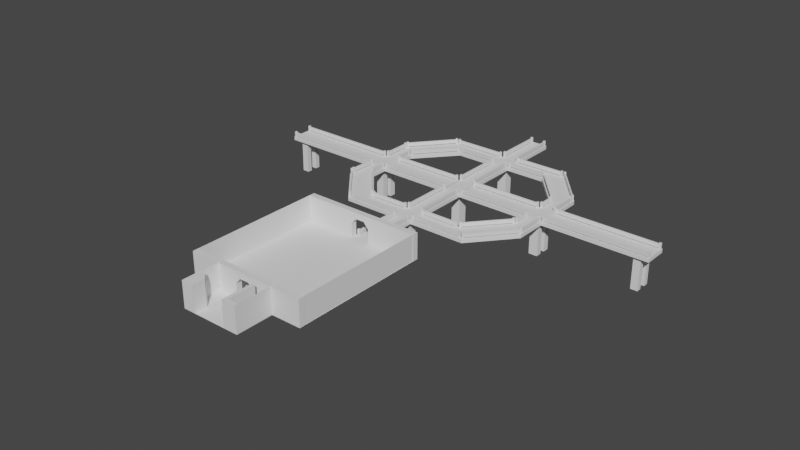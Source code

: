 # Source: Plant_Level_2.blend  (saved by Blender 2.83.18; exported with 4.5.12 LTS)
import bpy
from mathutils import Matrix  # noqa: F401  (used for matrix-valued properties, if any)

bpy.ops.wm.read_factory_settings(use_empty=True)
scene = bpy.context.scene
scene.name = 'Scene'

# ---- collections
col_collection = bpy.data.collections.new('Collection'); scene.collection.children.link(col_collection)

# ---- world
world_world = bpy.data.worlds.new('World'); scene.world = world_world
world_world.use_nodes = True; world_world.node_tree.nodes.clear()
_N = world_world.node_tree.nodes; _L = world_world.node_tree.links
n0 = _N.new('ShaderNodeOutputWorld'); n0.name = 'World Output'; n0.location = (300, 300)
n1 = _N.new('ShaderNodeBackground'); n1.name = 'Background'; n1.location = (10, 300)
n1.inputs[0].default_value = (0.05088, 0.05088, 0.05088, 1.0)
_L.new(n1.outputs[0], n0.inputs[0])
n0.is_active_output = True
world_world.color = (0.05088, 0.05088, 0.05088)
world_world.use_sun_shadow = False
world_world.sun_shadow_jitter_overblur = 0.0

# ---- meshes
me_plane = bpy.data.meshes.new('Plane')
me_plane.from_pydata([(-1.0, -0.3569, 0.0), (1.0, -0.3569, 0.0), (-1.0, 0.3569, 0.0), (1.0, 0.3569, 0.0)], [], [(0, 1, 3, 2)])
_uv = me_plane.uv_layers.new(name='UVMap')
_uv.uv.foreach_set('vector', [0.0, 0.0, 1.0, 0.0, 1.0, 1.0, 0.0, 1.0])
me_plane.use_remesh_fix_poles = True
me_plane.use_remesh_preserve_attributes = False
me_plane.use_mirror_vertex_groups = False
me_plane.update()
me_plane_001 = bpy.data.meshes.new('Plane.001')
me_plane_001.from_pydata([(-1.0, -0.3481, 0.0), (1.0, -0.3481, 0.0), (-1.0, 0.3481, 0.0), (1.0, 0.3481, 0.0)], [], [(0, 1, 3, 2)])
_uv = me_plane_001.uv_layers.new(name='UVMap')
_uv.uv.foreach_set('vector', [0.0, 0.0, 1.0, 0.0, 1.0, 1.0, 0.0, 1.0])
me_plane_001.use_remesh_fix_poles = True
me_plane_001.use_remesh_preserve_attributes = False
me_plane_001.use_mirror_vertex_groups = False
me_plane_001.update()
me_plane_002 = bpy.data.meshes.new('Plane.002')
me_plane_002.from_pydata([(-1.0, -0.3481, 2.124e-06), (1.0, -0.3481, 2.124e-06), (-1.0, 0.3481, -2.124e-06), (1.0, 0.3481, -2.124e-06)], [], [(0, 1, 3, 2)])
_uv = me_plane_002.uv_layers.new(name='UVMap')
_uv.uv.foreach_set('vector', [0.0, 0.0, 1.0, 0.0, 1.0, 1.0, 0.0, 1.0])
me_plane_002.use_remesh_fix_poles = True
me_plane_002.use_remesh_preserve_attributes = False
me_plane_002.use_mirror_vertex_groups = False
me_plane_002.update()
me_cube_002 = bpy.data.meshes.new('Cube.002')
me_cube_002.from_pydata([(-0.3108, -0.4816, -3.078), (-0.1492, -0.4816, 1.487), (-0.3108, 0.4816, -3.078), (-0.1492, 0.4816, 1.487), (0.3108, -0.4816, -3.078), (0.1492, -0.4816, 1.487), (0.3108, 0.4816, -3.078), (0.1492, 0.4816, 1.487), (-1.965, -0.4816, -3.084), (-1.965, -0.4816, 2.859), (-1.965, 0.4816, 2.859), (-1.965, 0.4816, -3.084), (1.965, 0.4816, -3.084), (1.965, 0.4816, 2.859), (1.965, -0.4816, 2.859), (1.965, -0.4816, -3.084), (-0.3108, -0.4816, 0.1431), (-0.3108, 0.4816, 0.1431), (0.3108, 0.4816, 0.1431), (0.3108, -0.4816, 0.1431), (0.3108, 0.0, -3.078), (-0.3108, 0.0, -3.078), (-0.1492, 0.0, 1.487), (0.1492, 0.0, 1.487), (0.3108, 0.0, 0.1431), (-0.3108, 0.0, 0.1431)], [], [(8, 9, 10, 11), (25, 17, 3, 22), (12, 13, 14, 15), (20, 4, 19, 24), (3, 7, 23, 22), (13, 10, 9, 14), (0, 16, 1, 9, 8), (3, 17, 2, 11, 10), (6, 20, 24, 18), (7, 3, 10, 13), (6, 18, 7, 13, 12), (5, 19, 4, 15, 14), (18, 24, 23, 7), (1, 5, 14, 9), (24, 19, 5, 23), (22, 23, 5, 1), (16, 25, 22, 1), (0, 21, 25, 16), (21, 2, 17, 25)])
_uv = me_cube_002.uv_layers.new(name='UVMap')
_uv.uv.foreach_set('vector', [0.375, 0.0, 0.625, 0.0, 0.625, 0.25, 0.375, 0.25, 0.5, 0.625, 0.5, 0.3361, 0.596, 0.3361, 0.596, 0.625, 0.375, 0.5, 0.625, 0.5, 0.625, 0.75, 0.375, 0.75, 0.404, 0.625, 0.404, 0.8361, 0.5, 0.8361, 0.5, 0.625, 0.596, 0.3361, 0.596, 0.4139, 0.596, 0.625, 0.596, 0.625, 0.625, 0.5, 0.875, 0.5, 0.875, 0.75, 0.625, 0.75, 0.404, 0.9139, 0.5, 0.9139, 0.596, 0.9139, 0.625, 1.0, 0.375, 1.0, 0.596, 0.3361, 0.5, 0.3361, 0.404, 0.3361, 0.375, 0.25, 0.625, 0.25, 0.404, 0.4139, 0.404, 0.625, 0.5, 0.625, 0.5, 0.4139, 0.596, 0.4139, 0.596, 0.3361, 0.625, 0.25, 0.625, 0.5, 0.404, 0.4139, 0.5, 0.4139, 0.596, 0.4139, 0.625, 0.5, 0.375, 0.5, 0.596, 0.8361, 0.5, 0.8361, 0.404, 0.8361, 0.375, 0.75, 0.625, 0.75, 0.5, 0.4139, 0.5, 0.625, 0.596, 0.625, 0.596, 0.4139, 0.596, 0.9139, 0.596, 0.8361, 0.625, 0.75, 0.625, 1.0, 0.5, 0.625, 0.5, 0.8361, 0.596, 0.8361, 0.596, 0.625, 0.596, 0.625, 0.596, 0.625, 0.596, 0.8361, 0.596, 0.9139, 0.5, 0.9139, 0.5, 0.625, 0.596, 0.625, 0.596, 0.9139, 0.404, 0.9139, 0.404, 0.625, 0.5, 0.625, 0.5, 0.9139, 0.404, 0.625, 0.404, 0.3361, 0.5, 0.3361, 0.5, 0.625])
me_cube_002.use_remesh_fix_poles = True
me_cube_002.use_remesh_preserve_attributes = False
me_cube_002.use_mirror_vertex_groups = False
me_cube_002.update()
me_cube_003 = bpy.data.meshes.new('Cube.003')
me_cube_003.from_pydata([(-1.0, -1.0, -1.0), (-1.0, -1.0, 1.0), (-1.0, 2.149, -1.0), (-1.0, 2.149, 1.0), (1.0, -1.0, -1.0), (1.0, -1.0, 1.0), (-1.0, 1.149, -1.0), (-1.0, -1.0, 0.0), (-1.0, 1.149, 1.0), (-1.0, 2.149, 0.0), (0.0, 2.149, -1.0), (0.0, 2.149, 1.0), (1.0, 1.149, -1.0), (1.0, 1.149, 1.0), (1.0, -1.0, 0.0), (0.0, -1.0, -1.0), (0.0, -1.0, 1.0), (0.0, 1.149, 1.0), (0.0, 1.149, -1.0), (0.0, -1.0, 0.0), (1.0, 1.149, 0.0), (0.0, 2.149, 0.0), (-1.0, 1.149, 0.0)], [], [(22, 8, 3, 9), (20, 13, 5, 14), (19, 16, 1, 7), (18, 12, 4, 15), (17, 8, 1, 16), (13, 17, 16, 5), (11, 3, 8, 17), (6, 18, 15, 0), (2, 10, 18, 6), (18, 10, 12), (15, 19, 7, 0), (4, 14, 19, 15), (14, 5, 16, 19), (12, 20, 14, 4), (12, 10, 21, 11, 13, 20), (17, 13, 11), (2, 9, 21, 10), (9, 3, 11, 21), (6, 22, 9, 2), (0, 7, 22, 6), (7, 1, 8, 22)])
_uv = me_cube_003.uv_layers.new(name='UVMap')
_uv.uv.foreach_set('vector', [0.5, 0.125, 0.625, 0.125, 0.625, 0.25, 0.5, 0.25, 0.5, 0.625, 0.625, 0.625, 0.625, 0.75, 0.5, 0.75, 0.5, 0.875, 0.625, 0.875, 0.625, 1.0, 0.5, 1.0, 0.25, 0.625, 0.375, 0.625, 0.375, 0.75, 0.25, 0.75, 0.75, 0.625, 0.875, 0.625, 0.875, 0.75, 0.75, 0.75, 0.625, 0.625, 0.75, 0.625, 0.75, 0.75, 0.625, 0.75, 0.75, 0.5, 0.875, 0.5, 0.875, 0.625, 0.75, 0.625, 0.125, 0.625, 0.25, 0.625, 0.25, 0.75, 0.125, 0.75, 0.125, 0.5, 0.25, 0.5, 0.25, 0.625, 0.125, 0.625, 0.25, 0.625, 0.25, 0.5, 0.375, 0.625, 0.375, 0.875, 0.5, 0.875, 0.5, 1.0, 0.375, 1.0, 0.375, 0.75, 0.5, 0.75, 0.5, 0.875, 0.375, 0.875, 0.5, 0.75, 0.625, 0.75, 0.625, 0.875, 0.5, 0.875, 0.375, 0.625, 0.5, 0.625, 0.5, 0.75, 0.375, 0.75, 0.375, 0.625, 0.375, 0.375, 0.5, 0.375, 0.75, 0.5, 0.625, 0.625, 0.5, 0.625, 0.75, 0.625, 0.625, 0.625, 0.75, 0.5, 0.375, 0.25, 0.5, 0.25, 0.5, 0.375, 0.375, 0.375, 0.5, 0.25, 0.625, 0.25, 0.625, 0.375, 0.5, 0.375, 0.375, 0.125, 0.5, 0.125, 0.5, 0.25, 0.375, 0.25, 0.375, 0.0, 0.5, 0.0, 0.5, 0.125, 0.375, 0.125, 0.5, 0.0, 0.625, 0.0, 0.625, 0.125, 0.5, 0.125])
me_cube_003.use_remesh_fix_poles = True
me_cube_003.use_remesh_preserve_attributes = False
me_cube_003.use_mirror_vertex_groups = False
me_cube_003.update()
me_cube_007 = bpy.data.meshes.new('Cube.007')
me_cube_007.from_pydata([(-1.642, -1.0, -1.0), (-1.642, -1.0, 5.339), (-1.642, -0.06873, -1.0), (-1.642, -0.06873, 5.339), (1.0, -1.0, -1.0), (1.0, -1.0, 5.339), (1.0, -0.06873, -1.0), (1.0, -0.06873, 5.339), (-2.509, -0.06873, -1.0), (-2.509, -1.0, -1.0), (-2.509, -1.0, 5.339), (-2.509, -0.06873, 5.339), (-1.642, 6.646, 5.339), (-1.642, 6.646, -1.0), (-2.509, 6.646, 5.339), (-2.509, 6.646, -1.0)], [], [(2, 0, 9, 8), (2, 3, 7, 6), (6, 7, 5, 4), (4, 5, 1, 0), (2, 6, 4, 0), (7, 3, 1, 5), (9, 10, 11, 8), (11, 3, 12, 14), (0, 1, 10, 9), (1, 3, 11, 10), (12, 13, 15, 14), (3, 2, 13, 12), (2, 8, 15, 13), (8, 11, 14, 15)])
_uv = me_cube_007.uv_layers.new(name='UVMap')
_uv.uv.foreach_set('vector', [0.125, 0.5, 0.125, 0.75, 0.125, 0.75, 0.125, 0.5, 0.375, 0.25, 0.625, 0.25, 0.625, 0.5, 0.375, 0.5, 0.375, 0.5, 0.625, 0.5, 0.625, 0.75, 0.375, 0.75, 0.375, 0.75, 0.625, 0.75, 0.625, 1.0, 0.375, 1.0, 0.125, 0.5, 0.375, 0.5, 0.375, 0.75, 0.125, 0.75, 0.625, 0.5, 0.875, 0.5, 0.875, 0.75, 0.625, 0.75, 0.375, 0.0, 0.625, 0.0, 0.625, 0.25, 0.375, 0.25, 0.875, 0.5, 0.875, 0.5, 0.875, 0.5, 0.875, 0.5, 0.375, 1.0, 0.625, 1.0, 0.625, 1.0, 0.375, 1.0, 0.875, 0.75, 0.875, 0.5, 0.875, 0.5, 0.875, 0.75, 0.625, 0.25, 0.375, 0.25, 0.375, 0.25, 0.625, 0.25, 0.625, 0.25, 0.375, 0.25, 0.375, 0.25, 0.625, 0.25, 0.125, 0.5, 0.125, 0.5, 0.125, 0.5, 0.125, 0.5, 0.375, 0.25, 0.625, 0.25, 0.625, 0.25, 0.375, 0.25])
me_cube_007.use_remesh_fix_poles = True
me_cube_007.use_remesh_preserve_attributes = False
me_cube_007.use_mirror_vertex_groups = False
me_cube_007.update()
me_cube_008 = bpy.data.meshes.new('Cube.008')
me_cube_008.from_pydata([(-0.3108, -0.4816, -3.078), (-0.1492, -0.4816, 1.487), (-0.3108, 0.4816, -3.078), (-0.1492, 0.4816, 1.487), (0.3108, -0.4816, -3.078), (0.1492, -0.4816, 1.487), (0.3108, 0.4816, -3.078), (0.1492, 0.4816, 1.487), (-1.965, -0.4816, -3.084), (-1.965, -0.4816, 2.859), (-1.965, 0.4816, 2.859), (-1.965, 0.4816, -3.084), (1.965, 0.4816, -3.084), (1.965, 0.4816, 2.859), (1.965, -0.4816, 2.859), (1.965, -0.4816, -3.084), (-0.3108, -0.4816, 0.1431), (-0.3108, 0.4816, 0.1431), (0.3108, 0.4816, 0.1431), (0.3108, -0.4816, 0.1431), (0.3108, 0.0, -3.078), (-0.3108, 0.0, -3.078), (-0.1492, 0.0, 1.487), (0.1492, 0.0, 1.487), (0.3108, 0.0, 0.1431), (-0.3108, 0.0, 0.1431)], [], [(8, 9, 10, 11), (25, 17, 3, 22), (12, 13, 14, 15), (20, 4, 19, 24), (3, 7, 23, 22), (13, 10, 9, 14), (0, 16, 1, 9, 8), (3, 17, 2, 11, 10), (6, 20, 24, 18), (7, 3, 10, 13), (6, 18, 7, 13, 12), (5, 19, 4, 15, 14), (18, 24, 23, 7), (1, 5, 14, 9), (24, 19, 5, 23), (22, 23, 5, 1), (16, 25, 22, 1), (0, 21, 25, 16), (21, 2, 17, 25)])
_uv = me_cube_008.uv_layers.new(name='UVMap')
_uv.uv.foreach_set('vector', [0.375, 0.0, 0.625, 0.0, 0.625, 0.25, 0.375, 0.25, 0.5, 0.625, 0.5, 0.3361, 0.596, 0.3361, 0.596, 0.625, 0.375, 0.5, 0.625, 0.5, 0.625, 0.75, 0.375, 0.75, 0.404, 0.625, 0.404, 0.8361, 0.5, 0.8361, 0.5, 0.625, 0.596, 0.3361, 0.596, 0.4139, 0.596, 0.625, 0.596, 0.625, 0.625, 0.5, 0.875, 0.5, 0.875, 0.75, 0.625, 0.75, 0.404, 0.9139, 0.5, 0.9139, 0.596, 0.9139, 0.625, 1.0, 0.375, 1.0, 0.596, 0.3361, 0.5, 0.3361, 0.404, 0.3361, 0.375, 0.25, 0.625, 0.25, 0.404, 0.4139, 0.404, 0.625, 0.5, 0.625, 0.5, 0.4139, 0.596, 0.4139, 0.596, 0.3361, 0.625, 0.25, 0.625, 0.5, 0.404, 0.4139, 0.5, 0.4139, 0.596, 0.4139, 0.625, 0.5, 0.375, 0.5, 0.596, 0.8361, 0.5, 0.8361, 0.404, 0.8361, 0.375, 0.75, 0.625, 0.75, 0.5, 0.4139, 0.5, 0.625, 0.596, 0.625, 0.596, 0.4139, 0.596, 0.9139, 0.596, 0.8361, 0.625, 0.75, 0.625, 1.0, 0.5, 0.625, 0.5, 0.8361, 0.596, 0.8361, 0.596, 0.625, 0.596, 0.625, 0.596, 0.625, 0.596, 0.8361, 0.596, 0.9139, 0.5, 0.9139, 0.5, 0.625, 0.596, 0.625, 0.596, 0.9139, 0.404, 0.9139, 0.404, 0.625, 0.5, 0.625, 0.5, 0.9139, 0.404, 0.625, 0.404, 0.3361, 0.5, 0.3361, 0.5, 0.625])
me_cube_008.use_remesh_fix_poles = True
me_cube_008.use_remesh_preserve_attributes = False
me_cube_008.use_mirror_vertex_groups = False
me_cube_008.update()
me_cube_009 = bpy.data.meshes.new('Cube.009')
me_cube_009.from_pydata([(-0.5051, -0.08078, -0.9596), (-1.008, -2.238, 1.04), (-0.5051, 0.0, -0.9596), (-1.008, 5.007e-06, 1.04), (0.4885, -0.08078, -0.9596), (0.9917, -2.238, 1.04), (0.4885, 0.0, -0.9596), (0.9917, 5.007e-06, 1.04), (-1.008, -1.097, -0.9596), (-1.008, -1.379, -0.9596), (-1.008, -1.379, 1.04), (-1.008, -1.097, 1.04), (0.9917, -1.097, 1.04), (0.9917, -1.097, -0.9596), (0.9917, -1.379, -0.9596), (0.9917, -1.379, 1.04), (-5.437, -1.097, -0.9596), (-7.253, -1.379, -0.9596), (-7.253, -1.379, 1.04), (-5.437, -1.097, 1.04), (5.449, -1.097, 1.04), (5.449, -1.097, -0.9596), (7.265, -1.379, -0.9596), (7.265, -1.379, 1.04), (-9.141, -0.4618, -0.9596), (-11.04, -0.7121, -0.9596), (-11.04, -0.7121, 1.04), (-9.141, -0.4618, 1.04), (9.153, -0.4618, 1.04), (9.153, -0.4618, -0.9596), (11.05, -0.7121, -0.9596), (11.05, -0.7121, 1.04), (-9.651, -0.1454, -0.9596), (-21.19, -0.136, -0.9596), (-11.04, -0.1907, 1.04), (-9.141, -0.1908, 1.04), (9.153, -0.1908, 1.04), (9.615, -0.1454, -0.9596), (21.11, -0.1368, -0.9596), (11.05, -0.1907, 1.04), (-9.651, -0.04541, -0.9596), (-21.19, -0.05473, -0.9596), (-11.04, 0.0, 1.04), (-9.141, 0.0, 1.04), (9.153, 0.0, 1.04), (9.615, -0.04541, -0.9596), (21.11, -0.05387, -0.9596), (11.05, 0.0, 1.04), (-21.96, -0.136, -0.9596), (-22.87, -0.1907, 1.04), (-9.141, -0.1908, 1.04), (-9.141, -0.1908, -0.9596), (9.153, -0.1908, 1.04), (9.153, -0.1908, -0.9596), (22.88, -0.1907, 1.04), (21.89, -0.1368, -0.9596), (-21.96, -0.05473, -0.9596), (-22.87, 0.0, 1.04), (-9.141, 0.0, 1.04), (-9.141, 0.0, -0.9596), (9.153, 0.0, 1.04), (9.153, 0.0, -0.9596), (22.88, 0.0, 1.04), (21.89, -0.05387, -0.9596), (-9.141, -0.1908, 1.04), (-9.141, -0.1908, -0.9596), (9.153, -0.1908, 1.04), (9.153, -0.1908, -0.9596), (-9.141, 0.0, 1.04), (-9.141, 0.0, -0.9596), (9.153, 0.0, 1.04), (9.153, 0.0, -0.9596), (-0.9585, -0.1908, 1.04), (-0.9585, -0.1908, -0.9596), (0.9704, -0.1908, 1.04), (0.9704, -0.1908, -0.9596), (-0.9585, 0.0, 1.04), (-0.9585, 0.0, -0.9596), (0.9704, 0.0, 1.04), (0.9704, 0.0, -0.9596), (-10.53, -0.1453, -0.9596), (-10.53, -0.04541, -0.9596), (-22.87, -0.1907, -0.9596), (-22.87, 0.0, -0.9596), (-21.19, -0.136, -18.47), (-21.19, -0.05473, -18.47), (-21.96, -0.136, -18.47), (-21.96, -0.05473, -18.47), (10.59, -0.1453, -0.9596), (10.59, -0.04541, -0.9596), (22.88, -0.1907, -0.9596), (22.88, 0.0, -0.9596), (21.11, -0.1368, -18.0), (21.11, -0.05387, -18.0), (21.89, -0.1368, -18.0), (21.89, -0.05387, -18.0), (-9.141, -0.1908, -0.9596), (-11.04, -0.1907, -0.9596), (11.05, -0.1907, -0.9596), (9.153, -0.1908, -0.9596), (-9.141, 0.0, -0.9596), (-11.04, 0.0, -0.9596), (11.05, 0.0, -0.9596), (9.153, 0.0, -0.9596), (-9.651, -0.1454, -18.72), (-10.53, -0.1453, -18.72), (10.59, -0.1453, -18.72), (9.615, -0.1454, -18.72), (-9.651, -0.04541, -18.72), (-10.53, -0.04541, -18.72), (10.59, -0.04541, -18.72), (9.615, -0.04541, -18.72), (-1.008, 5.007e-06, -0.9596), (-1.008, -2.238, -0.9596), (0.9917, 5.007e-06, -0.9596), (0.9917, -2.238, -0.9596), (-0.5051, 0.0, -18.72), (-0.5051, -0.08078, -18.72), (0.4885, 0.0, -18.72), (0.4885, -0.08078, -18.72), (-1.008, -1.119, -0.9596), (0.9917, -1.119, -0.9596), (-0.008289, -2.238, -0.9596), (-0.5051, -0.04039, -0.9596), (0.4885, -0.04039, -0.9596), (-0.008289, -0.08078, -0.9596), (-0.7567, 2.503e-06, -0.9596), (0.7401, 2.503e-06, -0.9596), (0.4971, -1.318, -0.9596), (0.5048, -1.171, -0.9596), (-0.5245, -1.167, -0.9596), (-0.5269, -1.314, -0.9596), (0.4971, -1.318, -18.68), (0.5048, -1.171, -18.68), (-0.5245, -1.167, -18.68), (-0.5269, -1.314, -18.68)], [], [(5, 115, 14, 15), (112, 3, 7, 114), (112, 120, 113, 9, 8), (115, 5, 1, 113, 122), (6, 124, 4, 119, 118), (7, 3, 1, 5), (10, 11, 19, 18), (12, 15, 23, 20), (115, 121, 114, 13, 14), (3, 112, 8, 11), (113, 1, 10, 9), (7, 5, 15, 12), (114, 7, 12, 13), (1, 3, 11, 10), (17, 18, 26, 25), (8, 9, 17, 16), (11, 8, 16, 19), (9, 10, 18, 17), (19, 16, 24, 27), (13, 12, 20, 21), (15, 14, 22, 23), (14, 13, 21, 22), (31, 30, 98, 39), (24, 25, 97, 96), (20, 23, 31, 28), (21, 20, 28, 29), (18, 19, 27, 26), (23, 22, 30, 31), (16, 17, 25, 24), (22, 21, 29, 30), (103, 99, 53, 61), (36, 39, 47, 44), (30, 29, 99, 98), (27, 24, 96, 35), (25, 26, 34, 97), (28, 31, 39, 36), (29, 28, 36, 99), (26, 27, 35, 34), (101, 42, 43, 100), (103, 44, 47, 102), (34, 35, 43, 42), (40, 32, 104, 108), (35, 96, 51, 50), (88, 37, 107, 106), (36, 44, 60, 52), (42, 101, 83, 57), (72, 73, 77, 76), (54, 90, 91, 62), (75, 74, 78, 79), (82, 49, 57, 83), (99, 36, 52, 53), (100, 43, 58, 59), (43, 35, 50, 58), (44, 103, 61, 60), (34, 42, 57, 49), (41, 33, 84, 85), (39, 98, 90, 54), (96, 100, 59, 51), (102, 47, 62, 91), (97, 34, 49, 82), (55, 38, 92, 94), (47, 39, 54, 62), (67, 71, 70, 66), (64, 68, 69, 65), (67, 66, 74, 75), (68, 64, 72, 76), (66, 70, 78, 74), (64, 65, 73, 72), (65, 69, 77, 73), (71, 67, 75, 79), (33, 41, 101, 97), (56, 48, 82, 83), (41, 56, 83, 101), (48, 33, 97, 82), (85, 84, 86, 87), (33, 48, 86, 84), (48, 56, 87, 86), (56, 41, 85, 87), (46, 38, 98, 102), (55, 63, 91, 90), (38, 55, 90, 98), (63, 46, 102, 91), (92, 93, 95, 94), (38, 46, 93, 92), (46, 63, 95, 93), (63, 55, 94, 95), (80, 32, 96, 97), (37, 88, 98, 99), (40, 81, 101, 100), (89, 45, 103, 102), (45, 37, 99, 103), (81, 80, 97, 101), (32, 40, 100, 96), (88, 89, 102, 98), (104, 105, 109, 108), (106, 107, 111, 110), (37, 45, 111, 107), (81, 40, 108, 109), (32, 80, 105, 104), (89, 88, 106, 110), (80, 81, 109, 105), (45, 89, 110, 111), (6, 2, 126, 112, 114, 127), (116, 118, 119, 117), (0, 123, 2, 116, 117), (4, 125, 0, 117, 119), (2, 6, 118, 116), (2, 123, 0, 125, 4, 124, 6, 127, 114, 121, 129, 130, 131, 120, 112, 126), (132, 135, 134, 133), (120, 131, 128, 129, 121, 115, 122, 113), (131, 130, 134, 135), (129, 128, 132, 133), (128, 131, 135, 132), (130, 129, 133, 134)])
_uv = me_cube_009.uv_layers.new(name='UVMap')
_uv.uv.foreach_set('vector', [0.625, 0.75, 0.375, 0.75, 0.375, 0.75, 0.625, 0.75, 0.375, 0.25, 0.625, 0.25, 0.625, 0.5, 0.375, 0.5, 0.125, 0.5, 0.125, 0.625, 0.125, 0.75, 0.125, 0.654, 0.125, 0.5, 0.375, 0.75, 0.625, 0.75, 0.625, 1.0, 0.375, 1.0, 0.375, 0.875, 0.3177, 0.5512, 0.3177, 0.625, 0.3177, 0.6988, 0.3177, 0.6988, 0.3177, 0.5512, 0.625, 0.5, 0.875, 0.5, 0.875, 0.75, 0.625, 0.75, 0.875, 0.75, 0.875, 0.5, 0.875, 0.5, 0.875, 0.75, 0.625, 0.5, 0.625, 0.75, 0.625, 0.75, 0.625, 0.5, 0.375, 0.75, 0.375, 0.625, 0.375, 0.5, 0.375, 0.6226, 0.375, 0.75, 0.625, 0.25, 0.375, 0.25, 0.375, 0.25, 0.625, 0.25, 0.375, 1.0, 0.625, 1.0, 0.625, 1.0, 0.375, 1.0, 0.625, 0.5, 0.625, 0.75, 0.625, 0.75, 0.625, 0.5, 0.375, 0.5, 0.625, 0.5, 0.625, 0.5, 0.375, 0.5, 0.875, 0.75, 0.875, 0.5, 0.875, 0.5, 0.875, 0.75, 0.375, 1.0, 0.625, 1.0, 0.625, 1.0, 0.375, 1.0, 0.125, 0.5, 0.125, 0.75, 0.125, 0.75, 0.125, 0.5, 0.625, 0.25, 0.375, 0.25, 0.375, 0.25, 0.625, 0.25, 0.375, 1.0, 0.625, 1.0, 0.625, 1.0, 0.375, 1.0, 0.625, 0.25, 0.375, 0.25, 0.375, 0.25, 0.625, 0.25, 0.375, 0.5, 0.625, 0.5, 0.625, 0.5, 0.375, 0.5, 0.625, 0.75, 0.375, 0.75, 0.375, 0.75, 0.625, 0.75, 0.375, 0.75, 0.375, 0.5, 0.375, 0.5, 0.375, 0.75, 0.625, 0.75, 0.375, 0.75, 0.375, 0.75, 0.625, 0.75, 0.125, 0.5, 0.125, 0.75, 0.125, 0.75, 0.125, 0.5, 0.625, 0.5, 0.625, 0.75, 0.625, 0.75, 0.625, 0.5, 0.375, 0.5, 0.625, 0.5, 0.625, 0.5, 0.375, 0.5, 0.875, 0.75, 0.875, 0.5, 0.875, 0.5, 0.875, 0.75, 0.625, 0.75, 0.375, 0.75, 0.375, 0.75, 0.625, 0.75, 0.125, 0.5, 0.125, 0.75, 0.125, 0.75, 0.125, 0.5, 0.375, 0.75, 0.375, 0.5, 0.375, 0.5, 0.375, 0.75, 0.375, 0.5, 0.375, 0.5, 0.375, 0.5, 0.375, 0.5, 0.625, 0.5, 0.625, 0.75, 0.625, 0.75, 0.625, 0.5, 0.375, 0.75, 0.375, 0.5, 0.375, 0.5, 0.375, 0.75, 0.625, 0.25, 0.375, 0.25, 0.375, 0.25, 0.625, 0.25, 0.375, 1.0, 0.625, 1.0, 0.625, 1.0, 0.375, 1.0, 0.625, 0.5, 0.625, 0.75, 0.625, 0.75, 0.625, 0.5, 0.375, 0.5, 0.625, 0.5, 0.625, 0.5, 0.375, 0.5, 0.875, 0.75, 0.875, 0.5, 0.875, 0.5, 0.875, 0.75, 0.375, 0.0, 0.625, 0.0, 0.625, 0.25, 0.375, 0.25, 0.375, 0.5, 0.625, 0.5, 0.625, 0.75, 0.375, 0.75, 0.875, 0.75, 0.875, 0.5, 0.875, 0.5, 0.875, 0.75, 0.125, 0.506, 0.125, 0.506, 0.125, 0.506, 0.125, 0.506, 0.625, 0.25, 0.625, 0.25, 0.625, 0.25, 0.625, 0.25, 0.375, 0.744, 0.375, 0.506, 0.375, 0.506, 0.375, 0.744, 0.625, 0.5, 0.625, 0.5, 0.625, 0.5, 0.625, 0.5, 0.625, 0.0, 0.375, 0.0, 0.375, 0.0, 0.625, 0.0, 0.625, 0.25, 0.375, 0.25, 0.375, 0.25, 0.625, 0.25, 0.625, 0.75, 0.375, 0.75, 0.375, 0.75, 0.625, 0.75, 0.375, 0.5, 0.625, 0.5, 0.625, 0.5, 0.375, 0.5, 0.375, 1.0, 0.625, 1.0, 0.625, 1.0, 0.375, 1.0, 0.375, 0.5, 0.375, 0.5, 0.375, 0.5, 0.375, 0.5, 0.375, 0.25, 0.375, 0.25, 0.375, 0.25, 0.375, 0.25, 0.875, 0.5, 0.875, 0.5, 0.875, 0.5, 0.875, 0.5, 0.625, 0.5, 0.625, 0.5, 0.625, 0.5, 0.625, 0.5, 0.875, 0.75, 0.875, 0.75, 0.875, 0.75, 0.875, 0.75, 0.125, 0.75, 0.125, 0.75, 0.125, 0.75, 0.125, 0.75, 0.625, 0.75, 0.375, 0.75, 0.375, 0.75, 0.625, 0.75, 0.125, 0.5, 0.125, 0.5, 0.125, 0.5, 0.125, 0.5, 0.375, 0.75, 0.625, 0.75, 0.625, 0.75, 0.375, 0.75, 0.375, 1.0, 0.625, 1.0, 0.625, 1.0, 0.375, 1.0, 0.375, 0.75, 0.375, 0.75, 0.375, 0.75, 0.375, 0.75, 0.625, 0.75, 0.625, 0.75, 0.625, 0.75, 0.625, 0.75, 0.375, 0.5, 0.375, 0.5, 0.625, 0.5, 0.625, 0.5, 0.625, 0.25, 0.625, 0.25, 0.375, 0.25, 0.375, 0.25, 0.375, 0.5, 0.625, 0.5, 0.625, 0.5, 0.375, 0.5, 0.625, 0.25, 0.625, 0.25, 0.625, 0.25, 0.625, 0.25, 0.625, 0.5, 0.625, 0.5, 0.625, 0.5, 0.625, 0.5, 0.625, 0.25, 0.375, 0.25, 0.375, 0.25, 0.625, 0.25, 0.375, 0.25, 0.375, 0.25, 0.375, 0.25, 0.375, 0.25, 0.375, 0.5, 0.375, 0.5, 0.375, 0.5, 0.375, 0.5, 0.125, 0.75, 0.125, 0.75, 0.125, 0.75, 0.125, 0.75, 0.125, 0.75, 0.125, 0.75, 0.125, 0.75, 0.125, 0.75, 0.125, 0.75, 0.125, 0.75, 0.125, 0.75, 0.125, 0.75, 0.125, 0.75, 0.125, 0.75, 0.125, 0.75, 0.125, 0.75, 0.125, 0.75, 0.125, 0.75, 0.125, 0.75, 0.125, 0.75, 0.125, 0.75, 0.125, 0.75, 0.125, 0.75, 0.125, 0.75, 0.125, 0.75, 0.125, 0.75, 0.125, 0.75, 0.125, 0.75, 0.125, 0.75, 0.125, 0.75, 0.125, 0.75, 0.125, 0.75, 0.375, 0.75, 0.375, 0.75, 0.375, 0.75, 0.375, 0.75, 0.375, 0.75, 0.375, 0.75, 0.375, 0.75, 0.375, 0.75, 0.375, 0.75, 0.375, 0.75, 0.375, 0.75, 0.375, 0.75, 0.375, 0.75, 0.375, 0.75, 0.375, 0.75, 0.375, 0.75, 0.375, 0.75, 0.375, 0.75, 0.375, 0.75, 0.375, 0.75, 0.375, 0.75, 0.375, 0.75, 0.375, 0.75, 0.375, 0.75, 0.375, 0.75, 0.375, 0.75, 0.375, 0.75, 0.375, 0.75, 0.375, 0.75, 0.375, 0.75, 0.375, 0.75, 0.375, 0.75, 0.125, 0.744, 0.125, 0.506, 0.125, 0.5, 0.125, 0.75, 0.375, 0.506, 0.375, 0.744, 0.375, 0.75, 0.375, 0.5, 0.125, 0.506, 0.125, 0.744, 0.125, 0.75, 0.125, 0.5, 0.375, 0.744, 0.375, 0.506, 0.375, 0.5, 0.375, 0.75, 0.375, 0.506, 0.375, 0.506, 0.375, 0.5, 0.375, 0.5, 0.125, 0.744, 0.125, 0.744, 0.125, 0.75, 0.125, 0.75, 0.125, 0.506, 0.125, 0.506, 0.125, 0.5, 0.125, 0.5, 0.375, 0.744, 0.375, 0.744, 0.375, 0.75, 0.375, 0.75, 0.125, 0.506, 0.125, 0.744, 0.125, 0.744, 0.125, 0.506, 0.375, 0.744, 0.375, 0.506, 0.375, 0.506, 0.375, 0.744, 0.375, 0.506, 0.375, 0.506, 0.375, 0.506, 0.375, 0.506, 0.125, 0.744, 0.125, 0.506, 0.125, 0.506, 0.125, 0.744, 0.125, 0.506, 0.125, 0.744, 0.125, 0.744, 0.125, 0.506, 0.375, 0.744, 0.375, 0.744, 0.375, 0.744, 0.375, 0.744, 0.125, 0.744, 0.125, 0.744, 0.125, 0.744, 0.125, 0.744, 0.375, 0.506, 0.375, 0.744, 0.375, 0.744, 0.375, 0.506, 0.3177, 0.5512, 0.1823, 0.5512, 0.1536, 0.5256, 0.125, 0.5, 0.375, 0.5, 0.3464, 0.5256, 0.1823, 0.5512, 0.3177, 0.5512, 0.3177, 0.6988, 0.1823, 0.6988, 0.1823, 0.6988, 0.1823, 0.625, 0.1823, 0.5512, 0.1823, 0.5512, 0.1823, 0.6988, 0.3177, 0.6988, 0.25, 0.6988, 0.1823, 0.6988, 0.1823, 0.6988, 0.3177, 0.6988, 0.1823, 0.5512, 0.3177, 0.5512, 0.3177, 0.5512, 0.1823, 0.5512, 0.1823, 0.5512, 0.1823, 0.625, 0.1823, 0.6988, 0.25, 0.6988, 0.3177, 0.6988, 0.3177, 0.625, 0.3177, 0.5512, 0.3464, 0.5256, 0.375, 0.5, 0.375, 0.625, 0.3143, 0.6494, 0.1853, 0.6489, 0.185, 0.6618, 0.125, 0.625, 0.125, 0.5, 0.1536, 0.5256, 0.3133, 0.6625, 0.185, 0.6618, 0.1853, 0.6489, 0.3143, 0.6494, 0.125, 0.625, 0.185, 0.6618, 0.3133, 0.6625, 0.3143, 0.6494, 0.375, 0.625, 0.375, 0.75, 0.25, 0.75, 0.125, 0.75, 0.185, 0.6618, 0.1853, 0.6489, 0.1853, 0.6489, 0.185, 0.6618, 0.3143, 0.6494, 0.3133, 0.6625, 0.3133, 0.6625, 0.3143, 0.6494, 0.3133, 0.6625, 0.185, 0.6618, 0.185, 0.6618, 0.3133, 0.6625, 0.1853, 0.6489, 0.3143, 0.6494, 0.3143, 0.6494, 0.1853, 0.6489])
me_cube_009.use_remesh_fix_poles = True
me_cube_009.use_remesh_preserve_attributes = False
me_cube_009.use_mirror_vertex_groups = False
me_cube_009.update()
me_plane_004 = bpy.data.meshes.new('Plane.004')
me_plane_004.from_pydata([(-1.0, -1.297, 0.0), (1.0, -1.297, 0.0), (-1.0, 1.0, 0.0), (1.0, 1.0, 0.0)], [], [(0, 1, 3, 2)])
_uv = me_plane_004.uv_layers.new(name='UVMap')
_uv.uv.foreach_set('vector', [0.0, 0.0, 1.0, 0.0, 1.0, 1.0, 0.0, 1.0])
me_plane_004.use_remesh_fix_poles = True
me_plane_004.use_remesh_preserve_attributes = False
me_plane_004.use_mirror_vertex_groups = False
me_plane_004.update()
me_plane_005 = bpy.data.meshes.new('Plane.005')
me_plane_005.from_pydata([(-1.0, -0.3481, 0.0), (1.0, -0.3481, 0.0), (-1.0, 0.3481, 0.0), (1.0, 0.3481, 0.0)], [], [(0, 1, 3, 2)])
_uv = me_plane_005.uv_layers.new(name='UVMap')
_uv.uv.foreach_set('vector', [0.0, 0.0, 1.0, 0.0, 1.0, 1.0, 0.0, 1.0])
me_plane_005.use_remesh_fix_poles = True
me_plane_005.use_remesh_preserve_attributes = False
me_plane_005.use_mirror_vertex_groups = False
me_plane_005.update()
me_plane_006 = bpy.data.meshes.new('Plane.006')
me_plane_006.from_pydata([(-1.0, -0.3481, 2.124e-06), (1.0, -0.3481, 2.124e-06), (-1.0, 0.3481, -2.124e-06), (1.0, 0.3481, -2.124e-06)], [], [(0, 1, 3, 2)])
_uv = me_plane_006.uv_layers.new(name='UVMap')
_uv.uv.foreach_set('vector', [0.0, 0.0, 1.0, 0.0, 1.0, 1.0, 0.0, 1.0])
me_plane_006.use_remesh_fix_poles = True
me_plane_006.use_remesh_preserve_attributes = False
me_plane_006.use_mirror_vertex_groups = False
me_plane_006.update()
me_cube_011 = bpy.data.meshes.new('Cube.011')
me_cube_011.from_pydata([(6.464, -70.52, -0.01959), (6.464, -70.52, 1.98), (6.813, -68.52, 0.3293), (6.813, -68.52, 1.632), (8.464, -70.52, -0.01959), (8.464, -70.52, 1.98), (8.115, -68.52, 0.3293), (8.115, -68.52, 1.632), (6.464, -68.52, 1.98), (6.464, -68.52, -0.01959), (8.464, -68.52, -0.01959), (8.464, -68.52, 1.98), (6.464, -13.15, -0.01959), (6.464, -13.15, 1.98), (6.813, -15.15, 0.3293), (6.813, -15.15, 1.632), (8.464, -13.15, -0.01959), (8.464, -13.15, 1.98), (8.115, -15.15, 0.3293), (8.115, -15.15, 1.632), (6.464, -15.15, 1.98), (6.464, -15.15, -0.01959), (8.464, -15.15, -0.01959), (8.464, -15.15, 1.98), (6.813, -41.73, 1.632), (6.813, -41.73, 0.3293), (8.115, -41.73, 0.3293), (8.115, -41.73, 1.632), (6.464, -143.6, -0.01959), (6.464, -143.6, 1.98), (6.813, -141.6, 0.3293), (6.813, -141.6, 1.632), (8.464, -143.6, -0.01959), (8.464, -143.6, 1.98), (8.115, -141.6, 0.3293), (8.115, -141.6, 1.632), (6.464, -141.6, 1.98), (6.464, -141.6, -0.01959), (8.464, -141.6, -0.01959), (8.464, -141.6, 1.98), (6.464, -90.25, -0.01959), (6.464, -90.25, 1.98), (6.813, -92.25, 0.3293), (6.813, -92.25, 1.632), (8.464, -90.25, -0.01959), (8.464, -90.25, 1.98), (8.115, -92.25, 0.3293), (8.115, -92.25, 1.632), (6.464, -92.25, 1.98), (6.464, -92.25, -0.01959), (8.464, -92.25, -0.01959), (8.464, -92.25, 1.98), (6.813, -117.3, 1.632), (6.813, -117.3, 0.3293), (8.115, -117.3, 0.3293), (8.115, -117.3, 1.632), (61.13, -88.59, -0.01959), (61.13, -88.59, 1.98), (59.3, -88.21, 0.3293), (59.3, -88.21, 1.632), (61.13, -86.41, -0.01959), (61.13, -86.41, 1.98), (59.3, -86.79, 0.3293), (59.3, -86.79, 1.632), (59.3, -88.59, 1.98), (59.3, -88.59, -0.01959), (59.3, -86.41, -0.01959), (59.3, -86.41, 1.98), (9.26, -88.59, -0.01959), (9.26, -88.59, 1.98), (11.09, -88.21, 0.3293), (11.09, -88.21, 1.632), (9.26, -86.41, -0.01959), (9.26, -86.41, 1.98), (11.09, -86.79, 0.3293), (11.09, -86.79, 1.632), (11.09, -88.59, 1.98), (11.09, -88.59, -0.01959), (11.09, -86.41, -0.01959), (11.09, -86.41, 1.98), (36.21, -88.21, 1.632), (36.21, -88.21, 0.3293), (36.21, -86.79, 0.3293), (36.21, -86.79, 1.632), (97.22, -45.37, -0.01959), (97.22, -45.37, 1.98), (95.77, -46.66, 0.3293), (95.77, -46.66, 1.632), (95.69, -43.97, -0.01959), (95.69, -43.97, 1.98), (94.77, -45.75, 0.3293), (94.77, -45.75, 1.632), (96.04, -46.9, 1.98), (96.04, -46.9, -0.01959), (94.51, -45.5, -0.01959), (94.51, -45.5, 1.98), (63.92, -88.71, -0.01959), (63.92, -88.71, 1.98), (64.83, -86.93, 0.3293), (64.83, -86.93, 1.632), (62.38, -87.31, -0.01959), (62.38, -87.31, 1.98), (63.83, -86.02, 0.3293), (63.83, -86.02, 1.632), (65.09, -87.17, 1.98), (65.09, -87.17, -0.01959), (63.56, -85.77, -0.01959), (63.56, -85.77, 1.98), (80.95, -65.94, 1.632), (80.95, -65.94, 0.3293), (79.95, -65.03, 0.3293), (79.95, -65.03, 1.632), (48.79, -71.14, -0.01959), (48.79, -71.14, 1.98), (50.25, -69.88, 0.3293), (50.25, -69.88, 1.632), (50.3, -72.57, -0.01959), (50.3, -72.57, 1.98), (51.24, -70.81, 0.3293), (51.24, -70.81, 1.632), (49.99, -69.63, 1.98), (49.99, -69.63, -0.01959), (51.5, -71.06, -0.01959), (51.5, -71.06, 1.98), (80.82, -30.81, -0.01959), (80.82, -30.81, 1.98), (79.88, -32.57, 0.3293), (79.88, -32.57, 1.632), (82.33, -32.23, -0.01959), (82.33, -32.23, 1.98), (80.87, -33.5, 0.3293), (80.87, -33.5, 1.632), (79.62, -32.32, 1.98), (79.62, -32.32, -0.01959), (81.13, -33.75, -0.01959), (81.13, -33.75, 1.98), (64.83, -51.53, 1.632), (64.83, -51.53, 0.3293), (65.81, -52.46, 0.3293), (65.81, -52.46, 1.632), (47.76, -73.54, -0.01959), (47.76, -73.54, 1.98), (45.92, -73.16, 0.3293), (45.92, -73.16, 1.632), (47.76, -71.36, -0.01959), (47.76, -71.36, 1.98), (45.92, -71.74, 0.3293), (45.92, -71.74, 1.632), (45.92, -73.54, 1.98), (45.92, -73.54, -0.01959), (45.92, -71.36, -0.01959), (45.92, -71.36, 1.98), (9.09, -73.54, -0.01959), (9.09, -73.54, 1.98), (10.93, -73.16, 0.3293), (10.93, -73.16, 1.632), (9.09, -71.36, -0.01959), (9.09, -71.36, 1.98), (10.93, -71.74, 0.3293), (10.93, -71.74, 1.632), (10.93, -73.54, 1.98), (10.93, -73.54, -0.01959), (10.93, -71.36, -0.01959), (10.93, -71.36, 1.98), (26.41, -73.16, 1.632), (26.41, -73.16, 0.3293), (26.41, -71.74, 0.3293), (26.41, -71.74, 1.632), (81.53, -30.02, -0.01959), (81.53, -30.02, 1.98), (81.88, -28.02, 0.3293), (81.88, -28.02, 1.632), (83.53, -30.02, -0.01959), (83.53, -30.02, 1.98), (83.18, -28.02, 0.3293), (83.18, -28.02, 1.632), (81.53, -28.02, 1.98), (81.53, -28.02, -0.01959), (83.53, -28.02, -0.01959), (83.53, -28.02, 1.98), (81.53, -12.37, -0.01959), (81.53, -12.37, 1.98), (81.88, -14.37, 0.3293), (81.88, -14.37, 1.632), (83.53, -12.37, -0.01959), (83.53, -12.37, 1.98), (83.18, -14.37, 0.3293), (83.18, -14.37, 1.632), (81.53, -14.37, 1.98), (81.53, -14.37, -0.01959), (83.53, -14.37, -0.01959), (83.53, -14.37, 1.98), (81.88, -20.83, 1.632), (81.88, -20.83, 0.3293), (83.18, -20.83, 0.3293), (83.18, -20.83, 1.632), (95.25, -43.2, -0.01959), (95.25, -43.2, 1.98), (95.6, -41.2, 0.3293), (95.6, -41.2, 1.632), (97.25, -43.2, -0.01959), (97.25, -43.2, 1.98), (96.9, -41.2, 0.3293), (96.9, -41.2, 1.632), (95.25, -41.2, 1.98), (95.25, -41.2, -0.01959), (97.25, -41.2, -0.01959), (97.25, -41.2, 1.98), (95.25, -12.37, -0.01959), (95.25, -12.37, 1.98), (95.6, -14.37, 0.3293), (95.6, -14.37, 1.632), (97.25, -12.37, -0.01959), (97.25, -12.37, 1.98), (96.9, -14.37, 0.3293), (96.9, -14.37, 1.632), (95.25, -14.37, 1.98), (95.25, -14.37, -0.01959), (97.25, -14.37, -0.01959), (97.25, -14.37, 1.98), (95.6, -20.83, 1.632), (95.6, -20.83, 0.3293), (96.9, -20.83, 0.3293), (96.9, -20.83, 1.632)], [], [(0, 1, 8, 9), (3, 7, 27, 24), (10, 11, 5, 4), (4, 5, 1, 0), (9, 10, 4, 0), (11, 8, 1, 5), (3, 2, 9, 8), (2, 6, 10, 9), (7, 3, 8, 11), (6, 7, 11, 10), (2, 3, 24, 25), (7, 6, 26, 27), (6, 2, 25, 26), (12, 21, 20, 13), (15, 24, 27, 19), (22, 16, 17, 23), (16, 12, 13, 17), (21, 12, 16, 22), (23, 17, 13, 20), (15, 20, 21, 14), (14, 21, 22, 18), (19, 23, 20, 15), (18, 22, 23, 19), (25, 26, 27, 24), (14, 25, 24, 15), (19, 27, 26, 18), (18, 26, 25, 14), (28, 29, 36, 37), (31, 35, 55, 52), (38, 39, 33, 32), (32, 33, 29, 28), (37, 38, 32, 28), (39, 36, 29, 33), (31, 30, 37, 36), (30, 34, 38, 37), (35, 31, 36, 39), (34, 35, 39, 38), (30, 31, 52, 53), (35, 34, 54, 55), (34, 30, 53, 54), (40, 49, 48, 41), (43, 52, 55, 47), (50, 44, 45, 51), (44, 40, 41, 45), (49, 40, 44, 50), (51, 45, 41, 48), (43, 48, 49, 42), (42, 49, 50, 46), (47, 51, 48, 43), (46, 50, 51, 47), (53, 54, 55, 52), (42, 53, 52, 43), (47, 55, 54, 46), (46, 54, 53, 42), (56, 57, 64, 65), (59, 63, 83, 80), (66, 67, 61, 60), (60, 61, 57, 56), (65, 66, 60, 56), (67, 64, 57, 61), (59, 58, 65, 64), (58, 62, 66, 65), (63, 59, 64, 67), (62, 63, 67, 66), (58, 59, 80, 81), (63, 62, 82, 83), (62, 58, 81, 82), (68, 77, 76, 69), (71, 80, 83, 75), (78, 72, 73, 79), (72, 68, 69, 73), (77, 68, 72, 78), (79, 73, 69, 76), (71, 76, 77, 70), (70, 77, 78, 74), (75, 79, 76, 71), (74, 78, 79, 75), (81, 82, 83, 80), (70, 81, 80, 71), (75, 83, 82, 74), (74, 82, 81, 70), (84, 85, 92, 93), (87, 91, 111, 108), (94, 95, 89, 88), (88, 89, 85, 84), (93, 94, 88, 84), (95, 92, 85, 89), (87, 86, 93, 92), (86, 90, 94, 93), (91, 87, 92, 95), (90, 91, 95, 94), (86, 87, 108, 109), (91, 90, 110, 111), (90, 86, 109, 110), (96, 105, 104, 97), (99, 108, 111, 103), (106, 100, 101, 107), (100, 96, 97, 101), (105, 96, 100, 106), (107, 101, 97, 104), (99, 104, 105, 98), (98, 105, 106, 102), (103, 107, 104, 99), (102, 106, 107, 103), (109, 110, 111, 108), (98, 109, 108, 99), (103, 111, 110, 102), (102, 110, 109, 98), (112, 113, 120, 121), (115, 119, 139, 136), (122, 123, 117, 116), (116, 117, 113, 112), (121, 122, 116, 112), (123, 120, 113, 117), (115, 114, 121, 120), (114, 118, 122, 121), (119, 115, 120, 123), (118, 119, 123, 122), (114, 115, 136, 137), (119, 118, 138, 139), (118, 114, 137, 138), (124, 133, 132, 125), (127, 136, 139, 131), (134, 128, 129, 135), (128, 124, 125, 129), (133, 124, 128, 134), (135, 129, 125, 132), (127, 132, 133, 126), (126, 133, 134, 130), (131, 135, 132, 127), (130, 134, 135, 131), (137, 138, 139, 136), (126, 137, 136, 127), (131, 139, 138, 130), (130, 138, 137, 126), (140, 141, 148, 149), (143, 147, 167, 164), (150, 151, 145, 144), (144, 145, 141, 140), (149, 150, 144, 140), (151, 148, 141, 145), (143, 142, 149, 148), (142, 146, 150, 149), (147, 143, 148, 151), (146, 147, 151, 150), (142, 143, 164, 165), (147, 146, 166, 167), (146, 142, 165, 166), (152, 161, 160, 153), (155, 164, 167, 159), (162, 156, 157, 163), (156, 152, 153, 157), (161, 152, 156, 162), (163, 157, 153, 160), (155, 160, 161, 154), (154, 161, 162, 158), (159, 163, 160, 155), (158, 162, 163, 159), (165, 166, 167, 164), (154, 165, 164, 155), (159, 167, 166, 158), (158, 166, 165, 154), (168, 169, 176, 177), (171, 175, 195, 192), (178, 179, 173, 172), (172, 173, 169, 168), (177, 178, 172, 168), (179, 176, 169, 173), (171, 170, 177, 176), (170, 174, 178, 177), (175, 171, 176, 179), (174, 175, 179, 178), (170, 171, 192, 193), (175, 174, 194, 195), (174, 170, 193, 194), (180, 189, 188, 181), (183, 192, 195, 187), (190, 184, 185, 191), (184, 180, 181, 185), (189, 180, 184, 190), (191, 185, 181, 188), (183, 188, 189, 182), (182, 189, 190, 186), (187, 191, 188, 183), (186, 190, 191, 187), (193, 194, 195, 192), (182, 193, 192, 183), (187, 195, 194, 186), (186, 194, 193, 182), (196, 197, 204, 205), (199, 203, 223, 220), (206, 207, 201, 200), (200, 201, 197, 196), (205, 206, 200, 196), (207, 204, 197, 201), (199, 198, 205, 204), (198, 202, 206, 205), (203, 199, 204, 207), (202, 203, 207, 206), (198, 199, 220, 221), (203, 202, 222, 223), (202, 198, 221, 222), (208, 217, 216, 209), (211, 220, 223, 215), (218, 212, 213, 219), (212, 208, 209, 213), (217, 208, 212, 218), (219, 213, 209, 216), (211, 216, 217, 210), (210, 217, 218, 214), (215, 219, 216, 211), (214, 218, 219, 215), (221, 222, 223, 220), (210, 221, 220, 211), (215, 223, 222, 214), (214, 222, 221, 210)])
_uv = me_cube_011.uv_layers.new(name='UVMap')
_uv.uv.foreach_set('vector', [0.375, 0.0, 0.625, 0.0, 0.625, 0.25, 0.375, 0.25, 0.5814, 0.2936, 0.5814, 0.4564, 0.5814, 0.4564, 0.5814, 0.2936, 0.375, 0.5, 0.625, 0.5, 0.625, 0.75, 0.375, 0.75, 0.375, 0.75, 0.625, 0.75, 0.625, 1.0, 0.375, 1.0, 0.125, 0.5, 0.375, 0.5, 0.375, 0.75, 0.125, 0.75, 0.625, 0.5, 0.875, 0.5, 0.875, 0.75, 0.625, 0.75, 0.5814, 0.2936, 0.4186, 0.2936, 0.375, 0.25, 0.625, 0.25, 0.4186, 0.2936, 0.4186, 0.4564, 0.375, 0.5, 0.375, 0.25, 0.5814, 0.4564, 0.5814, 0.2936, 0.625, 0.25, 0.625, 0.5, 0.4186, 0.4564, 0.5814, 0.4564, 0.625, 0.5, 0.375, 0.5, 0.4186, 0.2936, 0.5814, 0.2936, 0.5814, 0.2936, 0.4186, 0.2936, 0.5814, 0.4564, 0.4186, 0.4564, 0.4186, 0.4564, 0.5814, 0.4564, 0.4186, 0.4564, 0.4186, 0.2936, 0.4186, 0.2936, 0.4186, 0.4564, 0.375, 0.0, 0.375, 0.25, 0.625, 0.25, 0.625, 0.0, 0.5814, 0.2936, 0.5814, 0.2936, 0.5814, 0.4564, 0.5814, 0.4564, 0.375, 0.5, 0.375, 0.75, 0.625, 0.75, 0.625, 0.5, 0.375, 0.75, 0.375, 1.0, 0.625, 1.0, 0.625, 0.75, 0.125, 0.5, 0.125, 0.75, 0.375, 0.75, 0.375, 0.5, 0.625, 0.5, 0.625, 0.75, 0.875, 0.75, 0.875, 0.5, 0.5814, 0.2936, 0.625, 0.25, 0.375, 0.25, 0.4186, 0.2936, 0.4186, 0.2936, 0.375, 0.25, 0.375, 0.5, 0.4186, 0.4564, 0.5814, 0.4564, 0.625, 0.5, 0.625, 0.25, 0.5814, 0.2936, 0.4186, 0.4564, 0.375, 0.5, 0.625, 0.5, 0.5814, 0.4564, 0.4186, 0.2936, 0.4186, 0.4564, 0.5814, 0.4564, 0.5814, 0.2936, 0.4186, 0.2936, 0.4186, 0.2936, 0.5814, 0.2936, 0.5814, 0.2936, 0.5814, 0.4564, 0.5814, 0.4564, 0.4186, 0.4564, 0.4186, 0.4564, 0.4186, 0.4564, 0.4186, 0.4564, 0.4186, 0.2936, 0.4186, 0.2936, 0.375, 0.0, 0.625, 0.0, 0.625, 0.25, 0.375, 0.25, 0.5814, 0.2936, 0.5814, 0.4564, 0.5814, 0.4564, 0.5814, 0.2936, 0.375, 0.5, 0.625, 0.5, 0.625, 0.75, 0.375, 0.75, 0.375, 0.75, 0.625, 0.75, 0.625, 1.0, 0.375, 1.0, 0.125, 0.5, 0.375, 0.5, 0.375, 0.75, 0.125, 0.75, 0.625, 0.5, 0.875, 0.5, 0.875, 0.75, 0.625, 0.75, 0.5814, 0.2936, 0.4186, 0.2936, 0.375, 0.25, 0.625, 0.25, 0.4186, 0.2936, 0.4186, 0.4564, 0.375, 0.5, 0.375, 0.25, 0.5814, 0.4564, 0.5814, 0.2936, 0.625, 0.25, 0.625, 0.5, 0.4186, 0.4564, 0.5814, 0.4564, 0.625, 0.5, 0.375, 0.5, 0.4186, 0.2936, 0.5814, 0.2936, 0.5814, 0.2936, 0.4186, 0.2936, 0.5814, 0.4564, 0.4186, 0.4564, 0.4186, 0.4564, 0.5814, 0.4564, 0.4186, 0.4564, 0.4186, 0.2936, 0.4186, 0.2936, 0.4186, 0.4564, 0.375, 0.0, 0.375, 0.25, 0.625, 0.25, 0.625, 0.0, 0.5814, 0.2936, 0.5814, 0.2936, 0.5814, 0.4564, 0.5814, 0.4564, 0.375, 0.5, 0.375, 0.75, 0.625, 0.75, 0.625, 0.5, 0.375, 0.75, 0.375, 1.0, 0.625, 1.0, 0.625, 0.75, 0.125, 0.5, 0.125, 0.75, 0.375, 0.75, 0.375, 0.5, 0.625, 0.5, 0.625, 0.75, 0.875, 0.75, 0.875, 0.5, 0.5814, 0.2936, 0.625, 0.25, 0.375, 0.25, 0.4186, 0.2936, 0.4186, 0.2936, 0.375, 0.25, 0.375, 0.5, 0.4186, 0.4564, 0.5814, 0.4564, 0.625, 0.5, 0.625, 0.25, 0.5814, 0.2936, 0.4186, 0.4564, 0.375, 0.5, 0.625, 0.5, 0.5814, 0.4564, 0.4186, 0.2936, 0.4186, 0.4564, 0.5814, 0.4564, 0.5814, 0.2936, 0.4186, 0.2936, 0.4186, 0.2936, 0.5814, 0.2936, 0.5814, 0.2936, 0.5814, 0.4564, 0.5814, 0.4564, 0.4186, 0.4564, 0.4186, 0.4564, 0.4186, 0.4564, 0.4186, 0.4564, 0.4186, 0.2936, 0.4186, 0.2936, 0.375, 0.0, 0.625, 0.0, 0.625, 0.25, 0.375, 0.25, 0.5814, 0.2936, 0.5814, 0.4564, 0.5814, 0.4564, 0.5814, 0.2936, 0.375, 0.5, 0.625, 0.5, 0.625, 0.75, 0.375, 0.75, 0.375, 0.75, 0.625, 0.75, 0.625, 1.0, 0.375, 1.0, 0.125, 0.5, 0.375, 0.5, 0.375, 0.75, 0.125, 0.75, 0.625, 0.5, 0.875, 0.5, 0.875, 0.75, 0.625, 0.75, 0.5814, 0.2936, 0.4186, 0.2936, 0.375, 0.25, 0.625, 0.25, 0.4186, 0.2936, 0.4186, 0.4564, 0.375, 0.5, 0.375, 0.25, 0.5814, 0.4564, 0.5814, 0.2936, 0.625, 0.25, 0.625, 0.5, 0.4186, 0.4564, 0.5814, 0.4564, 0.625, 0.5, 0.375, 0.5, 0.4186, 0.2936, 0.5814, 0.2936, 0.5814, 0.2936, 0.4186, 0.2936, 0.5814, 0.4564, 0.4186, 0.4564, 0.4186, 0.4564, 0.5814, 0.4564, 0.4186, 0.4564, 0.4186, 0.2936, 0.4186, 0.2936, 0.4186, 0.4564, 0.375, 0.0, 0.375, 0.25, 0.625, 0.25, 0.625, 0.0, 0.5814, 0.2936, 0.5814, 0.2936, 0.5814, 0.4564, 0.5814, 0.4564, 0.375, 0.5, 0.375, 0.75, 0.625, 0.75, 0.625, 0.5, 0.375, 0.75, 0.375, 1.0, 0.625, 1.0, 0.625, 0.75, 0.125, 0.5, 0.125, 0.75, 0.375, 0.75, 0.375, 0.5, 0.625, 0.5, 0.625, 0.75, 0.875, 0.75, 0.875, 0.5, 0.5814, 0.2936, 0.625, 0.25, 0.375, 0.25, 0.4186, 0.2936, 0.4186, 0.2936, 0.375, 0.25, 0.375, 0.5, 0.4186, 0.4564, 0.5814, 0.4564, 0.625, 0.5, 0.625, 0.25, 0.5814, 0.2936, 0.4186, 0.4564, 0.375, 0.5, 0.625, 0.5, 0.5814, 0.4564, 0.4186, 0.2936, 0.4186, 0.4564, 0.5814, 0.4564, 0.5814, 0.2936, 0.4186, 0.2936, 0.4186, 0.2936, 0.5814, 0.2936, 0.5814, 0.2936, 0.5814, 0.4564, 0.5814, 0.4564, 0.4186, 0.4564, 0.4186, 0.4564, 0.4186, 0.4564, 0.4186, 0.4564, 0.4186, 0.2936, 0.4186, 0.2936, 0.375, 0.0, 0.625, 0.0, 0.625, 0.25, 0.375, 0.25, 0.5814, 0.2936, 0.5814, 0.4564, 0.5814, 0.4564, 0.5814, 0.2936, 0.375, 0.5, 0.625, 0.5, 0.625, 0.75, 0.375, 0.75, 0.375, 0.75, 0.625, 0.75, 0.625, 1.0, 0.375, 1.0, 0.125, 0.5, 0.375, 0.5, 0.375, 0.75, 0.125, 0.75, 0.625, 0.5, 0.875, 0.5, 0.875, 0.75, 0.625, 0.75, 0.5814, 0.2936, 0.4186, 0.2936, 0.375, 0.25, 0.625, 0.25, 0.4186, 0.2936, 0.4186, 0.4564, 0.375, 0.5, 0.375, 0.25, 0.5814, 0.4564, 0.5814, 0.2936, 0.625, 0.25, 0.625, 0.5, 0.4186, 0.4564, 0.5814, 0.4564, 0.625, 0.5, 0.375, 0.5, 0.4186, 0.2936, 0.5814, 0.2936, 0.5814, 0.2936, 0.4186, 0.2936, 0.5814, 0.4564, 0.4186, 0.4564, 0.4186, 0.4564, 0.5814, 0.4564, 0.4186, 0.4564, 0.4186, 0.2936, 0.4186, 0.2936, 0.4186, 0.4564, 0.375, 0.0, 0.375, 0.25, 0.625, 0.25, 0.625, 0.0, 0.5814, 0.2936, 0.5814, 0.2936, 0.5814, 0.4564, 0.5814, 0.4564, 0.375, 0.5, 0.375, 0.75, 0.625, 0.75, 0.625, 0.5, 0.375, 0.75, 0.375, 1.0, 0.625, 1.0, 0.625, 0.75, 0.125, 0.5, 0.125, 0.75, 0.375, 0.75, 0.375, 0.5, 0.625, 0.5, 0.625, 0.75, 0.875, 0.75, 0.875, 0.5, 0.5814, 0.2936, 0.625, 0.25, 0.375, 0.25, 0.4186, 0.2936, 0.4186, 0.2936, 0.375, 0.25, 0.375, 0.5, 0.4186, 0.4564, 0.5814, 0.4564, 0.625, 0.5, 0.625, 0.25, 0.5814, 0.2936, 0.4186, 0.4564, 0.375, 0.5, 0.625, 0.5, 0.5814, 0.4564, 0.4186, 0.2936, 0.4186, 0.4564, 0.5814, 0.4564, 0.5814, 0.2936, 0.4186, 0.2936, 0.4186, 0.2936, 0.5814, 0.2936, 0.5814, 0.2936, 0.5814, 0.4564, 0.5814, 0.4564, 0.4186, 0.4564, 0.4186, 0.4564, 0.4186, 0.4564, 0.4186, 0.4564, 0.4186, 0.2936, 0.4186, 0.2936, 0.375, 0.0, 0.625, 0.0, 0.625, 0.25, 0.375, 0.25, 0.5814, 0.2936, 0.5814, 0.4564, 0.5814, 0.4564, 0.5814, 0.2936, 0.375, 0.5, 0.625, 0.5, 0.625, 0.75, 0.375, 0.75, 0.375, 0.75, 0.625, 0.75, 0.625, 1.0, 0.375, 1.0, 0.125, 0.5, 0.375, 0.5, 0.375, 0.75, 0.125, 0.75, 0.625, 0.5, 0.875, 0.5, 0.875, 0.75, 0.625, 0.75, 0.5814, 0.2936, 0.4186, 0.2936, 0.375, 0.25, 0.625, 0.25, 0.4186, 0.2936, 0.4186, 0.4564, 0.375, 0.5, 0.375, 0.25, 0.5814, 0.4564, 0.5814, 0.2936, 0.625, 0.25, 0.625, 0.5, 0.4186, 0.4564, 0.5814, 0.4564, 0.625, 0.5, 0.375, 0.5, 0.4186, 0.2936, 0.5814, 0.2936, 0.5814, 0.2936, 0.4186, 0.2936, 0.5814, 0.4564, 0.4186, 0.4564, 0.4186, 0.4564, 0.5814, 0.4564, 0.4186, 0.4564, 0.4186, 0.2936, 0.4186, 0.2936, 0.4186, 0.4564, 0.375, 0.0, 0.375, 0.25, 0.625, 0.25, 0.625, 0.0, 0.5814, 0.2936, 0.5814, 0.2936, 0.5814, 0.4564, 0.5814, 0.4564, 0.375, 0.5, 0.375, 0.75, 0.625, 0.75, 0.625, 0.5, 0.375, 0.75, 0.375, 1.0, 0.625, 1.0, 0.625, 0.75, 0.125, 0.5, 0.125, 0.75, 0.375, 0.75, 0.375, 0.5, 0.625, 0.5, 0.625, 0.75, 0.875, 0.75, 0.875, 0.5, 0.5814, 0.2936, 0.625, 0.25, 0.375, 0.25, 0.4186, 0.2936, 0.4186, 0.2936, 0.375, 0.25, 0.375, 0.5, 0.4186, 0.4564, 0.5814, 0.4564, 0.625, 0.5, 0.625, 0.25, 0.5814, 0.2936, 0.4186, 0.4564, 0.375, 0.5, 0.625, 0.5, 0.5814, 0.4564, 0.4186, 0.2936, 0.4186, 0.4564, 0.5814, 0.4564, 0.5814, 0.2936, 0.4186, 0.2936, 0.4186, 0.2936, 0.5814, 0.2936, 0.5814, 0.2936, 0.5814, 0.4564, 0.5814, 0.4564, 0.4186, 0.4564, 0.4186, 0.4564, 0.4186, 0.4564, 0.4186, 0.4564, 0.4186, 0.2936, 0.4186, 0.2936, 0.375, 0.0, 0.625, 0.0, 0.625, 0.25, 0.375, 0.25, 0.5814, 0.2936, 0.5814, 0.4564, 0.5814, 0.4564, 0.5814, 0.2936, 0.375, 0.5, 0.625, 0.5, 0.625, 0.75, 0.375, 0.75, 0.375, 0.75, 0.625, 0.75, 0.625, 1.0, 0.375, 1.0, 0.125, 0.5, 0.375, 0.5, 0.375, 0.75, 0.125, 0.75, 0.625, 0.5, 0.875, 0.5, 0.875, 0.75, 0.625, 0.75, 0.5814, 0.2936, 0.4186, 0.2936, 0.375, 0.25, 0.625, 0.25, 0.4186, 0.2936, 0.4186, 0.4564, 0.375, 0.5, 0.375, 0.25, 0.5814, 0.4564, 0.5814, 0.2936, 0.625, 0.25, 0.625, 0.5, 0.4186, 0.4564, 0.5814, 0.4564, 0.625, 0.5, 0.375, 0.5, 0.4186, 0.2936, 0.5814, 0.2936, 0.5814, 0.2936, 0.4186, 0.2936, 0.5814, 0.4564, 0.4186, 0.4564, 0.4186, 0.4564, 0.5814, 0.4564, 0.4186, 0.4564, 0.4186, 0.2936, 0.4186, 0.2936, 0.4186, 0.4564, 0.375, 0.0, 0.375, 0.25, 0.625, 0.25, 0.625, 0.0, 0.5814, 0.2936, 0.5814, 0.2936, 0.5814, 0.4564, 0.5814, 0.4564, 0.375, 0.5, 0.375, 0.75, 0.625, 0.75, 0.625, 0.5, 0.375, 0.75, 0.375, 1.0, 0.625, 1.0, 0.625, 0.75, 0.125, 0.5, 0.125, 0.75, 0.375, 0.75, 0.375, 0.5, 0.625, 0.5, 0.625, 0.75, 0.875, 0.75, 0.875, 0.5, 0.5814, 0.2936, 0.625, 0.25, 0.375, 0.25, 0.4186, 0.2936, 0.4186, 0.2936, 0.375, 0.25, 0.375, 0.5, 0.4186, 0.4564, 0.5814, 0.4564, 0.625, 0.5, 0.625, 0.25, 0.5814, 0.2936, 0.4186, 0.4564, 0.375, 0.5, 0.625, 0.5, 0.5814, 0.4564, 0.4186, 0.2936, 0.4186, 0.4564, 0.5814, 0.4564, 0.5814, 0.2936, 0.4186, 0.2936, 0.4186, 0.2936, 0.5814, 0.2936, 0.5814, 0.2936, 0.5814, 0.4564, 0.5814, 0.4564, 0.4186, 0.4564, 0.4186, 0.4564, 0.4186, 0.4564, 0.4186, 0.4564, 0.4186, 0.2936, 0.4186, 0.2936, 0.375, 0.0, 0.625, 0.0, 0.625, 0.25, 0.375, 0.25, 0.5814, 0.2936, 0.5814, 0.4564, 0.5814, 0.4564, 0.5814, 0.2936, 0.375, 0.5, 0.625, 0.5, 0.625, 0.75, 0.375, 0.75, 0.375, 0.75, 0.625, 0.75, 0.625, 1.0, 0.375, 1.0, 0.125, 0.5, 0.375, 0.5, 0.375, 0.75, 0.125, 0.75, 0.625, 0.5, 0.875, 0.5, 0.875, 0.75, 0.625, 0.75, 0.5814, 0.2936, 0.4186, 0.2936, 0.375, 0.25, 0.625, 0.25, 0.4186, 0.2936, 0.4186, 0.4564, 0.375, 0.5, 0.375, 0.25, 0.5814, 0.4564, 0.5814, 0.2936, 0.625, 0.25, 0.625, 0.5, 0.4186, 0.4564, 0.5814, 0.4564, 0.625, 0.5, 0.375, 0.5, 0.4186, 0.2936, 0.5814, 0.2936, 0.5814, 0.2936, 0.4186, 0.2936, 0.5814, 0.4564, 0.4186, 0.4564, 0.4186, 0.4564, 0.5814, 0.4564, 0.4186, 0.4564, 0.4186, 0.2936, 0.4186, 0.2936, 0.4186, 0.4564, 0.375, 0.0, 0.375, 0.25, 0.625, 0.25, 0.625, 0.0, 0.5814, 0.2936, 0.5814, 0.2936, 0.5814, 0.4564, 0.5814, 0.4564, 0.375, 0.5, 0.375, 0.75, 0.625, 0.75, 0.625, 0.5, 0.375, 0.75, 0.375, 1.0, 0.625, 1.0, 0.625, 0.75, 0.125, 0.5, 0.125, 0.75, 0.375, 0.75, 0.375, 0.5, 0.625, 0.5, 0.625, 0.75, 0.875, 0.75, 0.875, 0.5, 0.5814, 0.2936, 0.625, 0.25, 0.375, 0.25, 0.4186, 0.2936, 0.4186, 0.2936, 0.375, 0.25, 0.375, 0.5, 0.4186, 0.4564, 0.5814, 0.4564, 0.625, 0.5, 0.625, 0.25, 0.5814, 0.2936, 0.4186, 0.4564, 0.375, 0.5, 0.625, 0.5, 0.5814, 0.4564, 0.4186, 0.2936, 0.4186, 0.4564, 0.5814, 0.4564, 0.5814, 0.2936, 0.4186, 0.2936, 0.4186, 0.2936, 0.5814, 0.2936, 0.5814, 0.2936, 0.5814, 0.4564, 0.5814, 0.4564, 0.4186, 0.4564, 0.4186, 0.4564, 0.4186, 0.4564, 0.4186, 0.4564, 0.4186, 0.2936, 0.4186, 0.2936, 0.375, 0.0, 0.625, 0.0, 0.625, 0.25, 0.375, 0.25, 0.5814, 0.2936, 0.5814, 0.4564, 0.5814, 0.4564, 0.5814, 0.2936, 0.375, 0.5, 0.625, 0.5, 0.625, 0.75, 0.375, 0.75, 0.375, 0.75, 0.625, 0.75, 0.625, 1.0, 0.375, 1.0, 0.125, 0.5, 0.375, 0.5, 0.375, 0.75, 0.125, 0.75, 0.625, 0.5, 0.875, 0.5, 0.875, 0.75, 0.625, 0.75, 0.5814, 0.2936, 0.4186, 0.2936, 0.375, 0.25, 0.625, 0.25, 0.4186, 0.2936, 0.4186, 0.4564, 0.375, 0.5, 0.375, 0.25, 0.5814, 0.4564, 0.5814, 0.2936, 0.625, 0.25, 0.625, 0.5, 0.4186, 0.4564, 0.5814, 0.4564, 0.625, 0.5, 0.375, 0.5, 0.4186, 0.2936, 0.5814, 0.2936, 0.5814, 0.2936, 0.4186, 0.2936, 0.5814, 0.4564, 0.4186, 0.4564, 0.4186, 0.4564, 0.5814, 0.4564, 0.4186, 0.4564, 0.4186, 0.2936, 0.4186, 0.2936, 0.4186, 0.4564, 0.375, 0.0, 0.375, 0.25, 0.625, 0.25, 0.625, 0.0, 0.5814, 0.2936, 0.5814, 0.2936, 0.5814, 0.4564, 0.5814, 0.4564, 0.375, 0.5, 0.375, 0.75, 0.625, 0.75, 0.625, 0.5, 0.375, 0.75, 0.375, 1.0, 0.625, 1.0, 0.625, 0.75, 0.125, 0.5, 0.125, 0.75, 0.375, 0.75, 0.375, 0.5, 0.625, 0.5, 0.625, 0.75, 0.875, 0.75, 0.875, 0.5, 0.5814, 0.2936, 0.625, 0.25, 0.375, 0.25, 0.4186, 0.2936, 0.4186, 0.2936, 0.375, 0.25, 0.375, 0.5, 0.4186, 0.4564, 0.5814, 0.4564, 0.625, 0.5, 0.625, 0.25, 0.5814, 0.2936, 0.4186, 0.4564, 0.375, 0.5, 0.625, 0.5, 0.5814, 0.4564, 0.4186, 0.2936, 0.4186, 0.4564, 0.5814, 0.4564, 0.5814, 0.2936, 0.4186, 0.2936, 0.4186, 0.2936, 0.5814, 0.2936, 0.5814, 0.2936, 0.5814, 0.4564, 0.5814, 0.4564, 0.4186, 0.4564, 0.4186, 0.4564, 0.4186, 0.4564, 0.4186, 0.4564, 0.4186, 0.2936, 0.4186, 0.2936])
me_cube_011.use_remesh_fix_poles = True
me_cube_011.use_remesh_preserve_attributes = False
me_cube_011.use_mirror_vertex_groups = False
me_cube_011.update()
me_cube_021 = bpy.data.meshes.new('Cube.021')
me_cube_021.from_pydata([(-1.0, -62.33, -1.0), (-1.0, -62.33, 1.0), (-0.6511, -60.33, -0.6511), (-0.6511, -60.33, 0.6511), (1.0, -62.33, -1.0), (1.0, -62.33, 1.0), (0.6511, -60.33, -0.6511), (0.6511, -60.33, 0.6511), (-1.0, -60.33, 1.0), (-1.0, -60.33, -1.0), (1.0, -60.33, -1.0), (1.0, -60.33, 1.0), (-1.0, 50.45, -1.0), (-1.0, 50.45, 1.0), (-0.6511, 48.45, -0.6511), (-0.6511, 48.45, 0.6511), (1.0, 50.45, -1.0), (1.0, 50.45, 1.0), (0.6511, 48.45, -0.6511), (0.6511, 48.45, 0.6511), (-1.0, 48.45, 1.0), (-1.0, 48.45, -1.0), (1.0, 48.45, -1.0), (1.0, 48.45, 1.0), (-0.6511, -0.3973, 0.6511), (-0.6511, -0.3973, -0.6511), (0.6511, -0.3973, -0.6511), (0.6511, -0.3973, 0.6511)], [], [(0, 1, 8, 9), (3, 7, 27, 24), (10, 11, 5, 4), (4, 5, 1, 0), (9, 10, 4, 0), (11, 8, 1, 5), (3, 2, 9, 8), (2, 6, 10, 9), (7, 3, 8, 11), (6, 7, 11, 10), (2, 3, 24, 25), (7, 6, 26, 27), (6, 2, 25, 26), (12, 21, 20, 13), (15, 24, 27, 19), (22, 16, 17, 23), (16, 12, 13, 17), (21, 12, 16, 22), (23, 17, 13, 20), (15, 20, 21, 14), (14, 21, 22, 18), (19, 23, 20, 15), (18, 22, 23, 19), (25, 26, 27, 24), (14, 25, 24, 15), (19, 27, 26, 18), (18, 26, 25, 14)])
_uv = me_cube_021.uv_layers.new(name='UVMap')
_uv.uv.foreach_set('vector', [0.375, 0.0, 0.625, 0.0, 0.625, 0.25, 0.375, 0.25, 0.5814, 0.2936, 0.5814, 0.4564, 0.5814, 0.4564, 0.5814, 0.2936, 0.375, 0.5, 0.625, 0.5, 0.625, 0.75, 0.375, 0.75, 0.375, 0.75, 0.625, 0.75, 0.625, 1.0, 0.375, 1.0, 0.125, 0.5, 0.375, 0.5, 0.375, 0.75, 0.125, 0.75, 0.625, 0.5, 0.875, 0.5, 0.875, 0.75, 0.625, 0.75, 0.5814, 0.2936, 0.4186, 0.2936, 0.375, 0.25, 0.625, 0.25, 0.4186, 0.2936, 0.4186, 0.4564, 0.375, 0.5, 0.375, 0.25, 0.5814, 0.4564, 0.5814, 0.2936, 0.625, 0.25, 0.625, 0.5, 0.4186, 0.4564, 0.5814, 0.4564, 0.625, 0.5, 0.375, 0.5, 0.4186, 0.2936, 0.5814, 0.2936, 0.5814, 0.2936, 0.4186, 0.2936, 0.5814, 0.4564, 0.4186, 0.4564, 0.4186, 0.4564, 0.5814, 0.4564, 0.4186, 0.4564, 0.4186, 0.2936, 0.4186, 0.2936, 0.4186, 0.4564, 0.375, 0.0, 0.375, 0.25, 0.625, 0.25, 0.625, 0.0, 0.5814, 0.2936, 0.5814, 0.2936, 0.5814, 0.4564, 0.5814, 0.4564, 0.375, 0.5, 0.375, 0.75, 0.625, 0.75, 0.625, 0.5, 0.375, 0.75, 0.375, 1.0, 0.625, 1.0, 0.625, 0.75, 0.125, 0.5, 0.125, 0.75, 0.375, 0.75, 0.375, 0.5, 0.625, 0.5, 0.625, 0.75, 0.875, 0.75, 0.875, 0.5, 0.5814, 0.2936, 0.625, 0.25, 0.375, 0.25, 0.4186, 0.2936, 0.4186, 0.2936, 0.375, 0.25, 0.375, 0.5, 0.4186, 0.4564, 0.5814, 0.4564, 0.625, 0.5, 0.625, 0.25, 0.5814, 0.2936, 0.4186, 0.4564, 0.375, 0.5, 0.625, 0.5, 0.5814, 0.4564, 0.4186, 0.2936, 0.4186, 0.4564, 0.5814, 0.4564, 0.5814, 0.2936, 0.4186, 0.2936, 0.4186, 0.2936, 0.5814, 0.2936, 0.5814, 0.2936, 0.5814, 0.4564, 0.5814, 0.4564, 0.4186, 0.4564, 0.4186, 0.4564, 0.4186, 0.4564, 0.4186, 0.4564, 0.4186, 0.2936, 0.4186, 0.2936])
me_cube_021.use_remesh_fix_poles = True
me_cube_021.use_remesh_preserve_attributes = False
me_cube_021.use_mirror_vertex_groups = False
me_cube_021.update()
me_cube_022 = bpy.data.meshes.new('Cube.022')
me_cube_022.from_pydata([(-1.0, -62.33, -1.0), (-1.0, -62.33, 1.0), (-0.6511, -60.33, -0.6511), (-0.6511, -60.33, 0.6511), (1.0, -62.33, -1.0), (1.0, -62.33, 1.0), (0.6511, -60.33, -0.6511), (0.6511, -60.33, 0.6511), (-1.0, -60.33, 1.0), (-1.0, -60.33, -1.0), (1.0, -60.33, -1.0), (1.0, -60.33, 1.0), (-1.0, 50.45, -1.0), (-1.0, 50.45, 1.0), (-0.6511, 48.45, -0.6511), (-0.6511, 48.45, 0.6511), (1.0, 50.45, -1.0), (1.0, 50.45, 1.0), (0.6511, 48.45, -0.6511), (0.6511, 48.45, 0.6511), (-1.0, 48.45, 1.0), (-1.0, 48.45, -1.0), (1.0, 48.45, -1.0), (1.0, 48.45, 1.0), (-0.6511, -0.3973, 0.6511), (-0.6511, -0.3973, -0.6511), (0.6511, -0.3973, -0.6511), (0.6511, -0.3973, 0.6511)], [], [(0, 1, 8, 9), (3, 7, 27, 24), (10, 11, 5, 4), (4, 5, 1, 0), (9, 10, 4, 0), (11, 8, 1, 5), (3, 2, 9, 8), (2, 6, 10, 9), (7, 3, 8, 11), (6, 7, 11, 10), (2, 3, 24, 25), (7, 6, 26, 27), (6, 2, 25, 26), (12, 21, 20, 13), (15, 24, 27, 19), (22, 16, 17, 23), (16, 12, 13, 17), (21, 12, 16, 22), (23, 17, 13, 20), (15, 20, 21, 14), (14, 21, 22, 18), (19, 23, 20, 15), (18, 22, 23, 19), (25, 26, 27, 24), (14, 25, 24, 15), (19, 27, 26, 18), (18, 26, 25, 14)])
_uv = me_cube_022.uv_layers.new(name='UVMap')
_uv.uv.foreach_set('vector', [0.375, 0.0, 0.625, 0.0, 0.625, 0.25, 0.375, 0.25, 0.5814, 0.2936, 0.5814, 0.4564, 0.5814, 0.4564, 0.5814, 0.2936, 0.375, 0.5, 0.625, 0.5, 0.625, 0.75, 0.375, 0.75, 0.375, 0.75, 0.625, 0.75, 0.625, 1.0, 0.375, 1.0, 0.125, 0.5, 0.375, 0.5, 0.375, 0.75, 0.125, 0.75, 0.625, 0.5, 0.875, 0.5, 0.875, 0.75, 0.625, 0.75, 0.5814, 0.2936, 0.4186, 0.2936, 0.375, 0.25, 0.625, 0.25, 0.4186, 0.2936, 0.4186, 0.4564, 0.375, 0.5, 0.375, 0.25, 0.5814, 0.4564, 0.5814, 0.2936, 0.625, 0.25, 0.625, 0.5, 0.4186, 0.4564, 0.5814, 0.4564, 0.625, 0.5, 0.375, 0.5, 0.4186, 0.2936, 0.5814, 0.2936, 0.5814, 0.2936, 0.4186, 0.2936, 0.5814, 0.4564, 0.4186, 0.4564, 0.4186, 0.4564, 0.5814, 0.4564, 0.4186, 0.4564, 0.4186, 0.2936, 0.4186, 0.2936, 0.4186, 0.4564, 0.375, 0.0, 0.375, 0.25, 0.625, 0.25, 0.625, 0.0, 0.5814, 0.2936, 0.5814, 0.2936, 0.5814, 0.4564, 0.5814, 0.4564, 0.375, 0.5, 0.375, 0.75, 0.625, 0.75, 0.625, 0.5, 0.375, 0.75, 0.375, 1.0, 0.625, 1.0, 0.625, 0.75, 0.125, 0.5, 0.125, 0.75, 0.375, 0.75, 0.375, 0.5, 0.625, 0.5, 0.625, 0.75, 0.875, 0.75, 0.875, 0.5, 0.5814, 0.2936, 0.625, 0.25, 0.375, 0.25, 0.4186, 0.2936, 0.4186, 0.2936, 0.375, 0.25, 0.375, 0.5, 0.4186, 0.4564, 0.5814, 0.4564, 0.625, 0.5, 0.625, 0.25, 0.5814, 0.2936, 0.4186, 0.4564, 0.375, 0.5, 0.625, 0.5, 0.5814, 0.4564, 0.4186, 0.2936, 0.4186, 0.4564, 0.5814, 0.4564, 0.5814, 0.2936, 0.4186, 0.2936, 0.4186, 0.2936, 0.5814, 0.2936, 0.5814, 0.2936, 0.5814, 0.4564, 0.5814, 0.4564, 0.4186, 0.4564, 0.4186, 0.4564, 0.4186, 0.4564, 0.4186, 0.4564, 0.4186, 0.2936, 0.4186, 0.2936])
me_cube_022.use_remesh_fix_poles = True
me_cube_022.use_remesh_preserve_attributes = False
me_cube_022.use_mirror_vertex_groups = False
me_cube_022.update()
me_cube_023 = bpy.data.meshes.new('Cube.023')
me_cube_023.from_pydata([(-1.0, -62.33, -1.0), (-1.0, -62.33, 1.0), (-0.6511, -60.33, -0.6511), (-0.6511, -60.33, 0.6511), (1.0, -62.33, -1.0), (1.0, -62.33, 1.0), (0.6511, -60.33, -0.6511), (0.6511, -60.33, 0.6511), (-1.0, -60.33, 1.0), (-1.0, -60.33, -1.0), (1.0, -60.33, -1.0), (1.0, -60.33, 1.0), (-1.0, 50.45, -1.0), (-1.0, 50.45, 1.0), (-0.6511, 48.45, -0.6511), (-0.6511, 48.45, 0.6511), (1.0, 50.45, -1.0), (1.0, 50.45, 1.0), (0.6511, 48.45, -0.6511), (0.6511, 48.45, 0.6511), (-1.0, 48.45, 1.0), (-1.0, 48.45, -1.0), (1.0, 48.45, -1.0), (1.0, 48.45, 1.0), (-0.6511, -0.3973, 0.6511), (-0.6511, -0.3973, -0.6511), (0.6511, -0.3973, -0.6511), (0.6511, -0.3973, 0.6511)], [], [(0, 1, 8, 9), (3, 7, 27, 24), (10, 11, 5, 4), (4, 5, 1, 0), (9, 10, 4, 0), (11, 8, 1, 5), (3, 2, 9, 8), (2, 6, 10, 9), (7, 3, 8, 11), (6, 7, 11, 10), (2, 3, 24, 25), (7, 6, 26, 27), (6, 2, 25, 26), (12, 21, 20, 13), (15, 24, 27, 19), (22, 16, 17, 23), (16, 12, 13, 17), (21, 12, 16, 22), (23, 17, 13, 20), (15, 20, 21, 14), (14, 21, 22, 18), (19, 23, 20, 15), (18, 22, 23, 19), (25, 26, 27, 24), (14, 25, 24, 15), (19, 27, 26, 18), (18, 26, 25, 14)])
_uv = me_cube_023.uv_layers.new(name='UVMap')
_uv.uv.foreach_set('vector', [0.375, 0.0, 0.625, 0.0, 0.625, 0.25, 0.375, 0.25, 0.5814, 0.2936, 0.5814, 0.4564, 0.5814, 0.4564, 0.5814, 0.2936, 0.375, 0.5, 0.625, 0.5, 0.625, 0.75, 0.375, 0.75, 0.375, 0.75, 0.625, 0.75, 0.625, 1.0, 0.375, 1.0, 0.125, 0.5, 0.375, 0.5, 0.375, 0.75, 0.125, 0.75, 0.625, 0.5, 0.875, 0.5, 0.875, 0.75, 0.625, 0.75, 0.5814, 0.2936, 0.4186, 0.2936, 0.375, 0.25, 0.625, 0.25, 0.4186, 0.2936, 0.4186, 0.4564, 0.375, 0.5, 0.375, 0.25, 0.5814, 0.4564, 0.5814, 0.2936, 0.625, 0.25, 0.625, 0.5, 0.4186, 0.4564, 0.5814, 0.4564, 0.625, 0.5, 0.375, 0.5, 0.4186, 0.2936, 0.5814, 0.2936, 0.5814, 0.2936, 0.4186, 0.2936, 0.5814, 0.4564, 0.4186, 0.4564, 0.4186, 0.4564, 0.5814, 0.4564, 0.4186, 0.4564, 0.4186, 0.2936, 0.4186, 0.2936, 0.4186, 0.4564, 0.375, 0.0, 0.375, 0.25, 0.625, 0.25, 0.625, 0.0, 0.5814, 0.2936, 0.5814, 0.2936, 0.5814, 0.4564, 0.5814, 0.4564, 0.375, 0.5, 0.375, 0.75, 0.625, 0.75, 0.625, 0.5, 0.375, 0.75, 0.375, 1.0, 0.625, 1.0, 0.625, 0.75, 0.125, 0.5, 0.125, 0.75, 0.375, 0.75, 0.375, 0.5, 0.625, 0.5, 0.625, 0.75, 0.875, 0.75, 0.875, 0.5, 0.5814, 0.2936, 0.625, 0.25, 0.375, 0.25, 0.4186, 0.2936, 0.4186, 0.2936, 0.375, 0.25, 0.375, 0.5, 0.4186, 0.4564, 0.5814, 0.4564, 0.625, 0.5, 0.625, 0.25, 0.5814, 0.2936, 0.4186, 0.4564, 0.375, 0.5, 0.625, 0.5, 0.5814, 0.4564, 0.4186, 0.2936, 0.4186, 0.4564, 0.5814, 0.4564, 0.5814, 0.2936, 0.4186, 0.2936, 0.4186, 0.2936, 0.5814, 0.2936, 0.5814, 0.2936, 0.5814, 0.4564, 0.5814, 0.4564, 0.4186, 0.4564, 0.4186, 0.4564, 0.4186, 0.4564, 0.4186, 0.4564, 0.4186, 0.2936, 0.4186, 0.2936])
me_cube_023.use_remesh_fix_poles = True
me_cube_023.use_remesh_preserve_attributes = False
me_cube_023.use_mirror_vertex_groups = False
me_cube_023.update()
me_cube_024 = bpy.data.meshes.new('Cube.024')
me_cube_024.from_pydata([(-1.0, -62.33, -1.0), (-1.0, -62.33, 1.0), (-0.6511, -60.33, -0.6511), (-0.6511, -60.33, 0.6511), (1.0, -62.33, -1.0), (1.0, -62.33, 1.0), (0.6511, -60.33, -0.6511), (0.6511, -60.33, 0.6511), (-1.0, -60.33, 1.0), (-1.0, -60.33, -1.0), (1.0, -60.33, -1.0), (1.0, -60.33, 1.0), (-1.0, 50.45, -1.0), (-1.0, 50.45, 1.0), (-0.6511, 48.45, -0.6511), (-0.6511, 48.45, 0.6511), (1.0, 50.45, -1.0), (1.0, 50.45, 1.0), (0.6511, 48.45, -0.6511), (0.6511, 48.45, 0.6511), (-1.0, 48.45, 1.0), (-1.0, 48.45, -1.0), (1.0, 48.45, -1.0), (1.0, 48.45, 1.0), (-0.6511, -0.3973, 0.6511), (-0.6511, -0.3973, -0.6511), (0.6511, -0.3973, -0.6511), (0.6511, -0.3973, 0.6511)], [], [(0, 1, 8, 9), (3, 7, 27, 24), (10, 11, 5, 4), (4, 5, 1, 0), (9, 10, 4, 0), (11, 8, 1, 5), (3, 2, 9, 8), (2, 6, 10, 9), (7, 3, 8, 11), (6, 7, 11, 10), (2, 3, 24, 25), (7, 6, 26, 27), (6, 2, 25, 26), (12, 21, 20, 13), (15, 24, 27, 19), (22, 16, 17, 23), (16, 12, 13, 17), (21, 12, 16, 22), (23, 17, 13, 20), (15, 20, 21, 14), (14, 21, 22, 18), (19, 23, 20, 15), (18, 22, 23, 19), (25, 26, 27, 24), (14, 25, 24, 15), (19, 27, 26, 18), (18, 26, 25, 14)])
_uv = me_cube_024.uv_layers.new(name='UVMap')
_uv.uv.foreach_set('vector', [0.375, 0.0, 0.625, 0.0, 0.625, 0.25, 0.375, 0.25, 0.5814, 0.2936, 0.5814, 0.4564, 0.5814, 0.4564, 0.5814, 0.2936, 0.375, 0.5, 0.625, 0.5, 0.625, 0.75, 0.375, 0.75, 0.375, 0.75, 0.625, 0.75, 0.625, 1.0, 0.375, 1.0, 0.125, 0.5, 0.375, 0.5, 0.375, 0.75, 0.125, 0.75, 0.625, 0.5, 0.875, 0.5, 0.875, 0.75, 0.625, 0.75, 0.5814, 0.2936, 0.4186, 0.2936, 0.375, 0.25, 0.625, 0.25, 0.4186, 0.2936, 0.4186, 0.4564, 0.375, 0.5, 0.375, 0.25, 0.5814, 0.4564, 0.5814, 0.2936, 0.625, 0.25, 0.625, 0.5, 0.4186, 0.4564, 0.5814, 0.4564, 0.625, 0.5, 0.375, 0.5, 0.4186, 0.2936, 0.5814, 0.2936, 0.5814, 0.2936, 0.4186, 0.2936, 0.5814, 0.4564, 0.4186, 0.4564, 0.4186, 0.4564, 0.5814, 0.4564, 0.4186, 0.4564, 0.4186, 0.2936, 0.4186, 0.2936, 0.4186, 0.4564, 0.375, 0.0, 0.375, 0.25, 0.625, 0.25, 0.625, 0.0, 0.5814, 0.2936, 0.5814, 0.2936, 0.5814, 0.4564, 0.5814, 0.4564, 0.375, 0.5, 0.375, 0.75, 0.625, 0.75, 0.625, 0.5, 0.375, 0.75, 0.375, 1.0, 0.625, 1.0, 0.625, 0.75, 0.125, 0.5, 0.125, 0.75, 0.375, 0.75, 0.375, 0.5, 0.625, 0.5, 0.625, 0.75, 0.875, 0.75, 0.875, 0.5, 0.5814, 0.2936, 0.625, 0.25, 0.375, 0.25, 0.4186, 0.2936, 0.4186, 0.2936, 0.375, 0.25, 0.375, 0.5, 0.4186, 0.4564, 0.5814, 0.4564, 0.625, 0.5, 0.625, 0.25, 0.5814, 0.2936, 0.4186, 0.4564, 0.375, 0.5, 0.625, 0.5, 0.5814, 0.4564, 0.4186, 0.2936, 0.4186, 0.4564, 0.5814, 0.4564, 0.5814, 0.2936, 0.4186, 0.2936, 0.4186, 0.2936, 0.5814, 0.2936, 0.5814, 0.2936, 0.5814, 0.4564, 0.5814, 0.4564, 0.4186, 0.4564, 0.4186, 0.4564, 0.4186, 0.4564, 0.4186, 0.4564, 0.4186, 0.2936, 0.4186, 0.2936])
me_cube_024.use_remesh_fix_poles = True
me_cube_024.use_remesh_preserve_attributes = False
me_cube_024.use_mirror_vertex_groups = False
me_cube_024.update()
me_cube_025 = bpy.data.meshes.new('Cube.025')
me_cube_025.from_pydata([(-1.0, -42.36, -1.0), (-1.0, -42.36, 1.0), (-0.6511, -40.36, -0.6511), (-0.6511, -40.36, 0.6511), (1.0, -42.36, -1.0), (1.0, -42.36, 1.0), (0.6511, -40.36, -0.6511), (0.6511, -40.36, 0.6511), (-1.0, -40.36, 1.0), (-1.0, -40.36, -1.0), (1.0, -40.36, -1.0), (1.0, -40.36, 1.0), (-1.0, 35.26, -1.0), (-1.0, 35.26, 1.0), (-0.6511, 33.26, -0.6511), (-0.6511, 33.26, 0.6511), (1.0, 35.26, -1.0), (1.0, 35.26, 1.0), (0.6511, 33.26, -0.6511), (0.6511, 33.26, 0.6511), (-1.0, 33.26, 1.0), (-1.0, 33.26, -1.0), (1.0, 33.26, -1.0), (1.0, 33.26, 1.0), (-0.6511, -0.3973, 0.6511), (-0.6511, -0.3973, -0.6511), (0.6511, -0.3973, -0.6511), (0.6511, -0.3973, 0.6511)], [], [(0, 1, 8, 9), (3, 7, 27, 24), (10, 11, 5, 4), (4, 5, 1, 0), (9, 10, 4, 0), (11, 8, 1, 5), (3, 2, 9, 8), (2, 6, 10, 9), (7, 3, 8, 11), (6, 7, 11, 10), (2, 3, 24, 25), (7, 6, 26, 27), (6, 2, 25, 26), (12, 21, 20, 13), (15, 24, 27, 19), (22, 16, 17, 23), (16, 12, 13, 17), (21, 12, 16, 22), (23, 17, 13, 20), (15, 20, 21, 14), (14, 21, 22, 18), (19, 23, 20, 15), (18, 22, 23, 19), (25, 26, 27, 24), (14, 25, 24, 15), (19, 27, 26, 18), (18, 26, 25, 14)])
_uv = me_cube_025.uv_layers.new(name='UVMap')
_uv.uv.foreach_set('vector', [0.375, 0.0, 0.625, 0.0, 0.625, 0.25, 0.375, 0.25, 0.5814, 0.2936, 0.5814, 0.4564, 0.5814, 0.4564, 0.5814, 0.2936, 0.375, 0.5, 0.625, 0.5, 0.625, 0.75, 0.375, 0.75, 0.375, 0.75, 0.625, 0.75, 0.625, 1.0, 0.375, 1.0, 0.125, 0.5, 0.375, 0.5, 0.375, 0.75, 0.125, 0.75, 0.625, 0.5, 0.875, 0.5, 0.875, 0.75, 0.625, 0.75, 0.5814, 0.2936, 0.4186, 0.2936, 0.375, 0.25, 0.625, 0.25, 0.4186, 0.2936, 0.4186, 0.4564, 0.375, 0.5, 0.375, 0.25, 0.5814, 0.4564, 0.5814, 0.2936, 0.625, 0.25, 0.625, 0.5, 0.4186, 0.4564, 0.5814, 0.4564, 0.625, 0.5, 0.375, 0.5, 0.4186, 0.2936, 0.5814, 0.2936, 0.5814, 0.2936, 0.4186, 0.2936, 0.5814, 0.4564, 0.4186, 0.4564, 0.4186, 0.4564, 0.5814, 0.4564, 0.4186, 0.4564, 0.4186, 0.2936, 0.4186, 0.2936, 0.4186, 0.4564, 0.375, 0.0, 0.375, 0.25, 0.625, 0.25, 0.625, 0.0, 0.5814, 0.2936, 0.5814, 0.2936, 0.5814, 0.4564, 0.5814, 0.4564, 0.375, 0.5, 0.375, 0.75, 0.625, 0.75, 0.625, 0.5, 0.375, 0.75, 0.375, 1.0, 0.625, 1.0, 0.625, 0.75, 0.125, 0.5, 0.125, 0.75, 0.375, 0.75, 0.375, 0.5, 0.625, 0.5, 0.625, 0.75, 0.875, 0.75, 0.875, 0.5, 0.5814, 0.2936, 0.625, 0.25, 0.375, 0.25, 0.4186, 0.2936, 0.4186, 0.2936, 0.375, 0.25, 0.375, 0.5, 0.4186, 0.4564, 0.5814, 0.4564, 0.625, 0.5, 0.625, 0.25, 0.5814, 0.2936, 0.4186, 0.4564, 0.375, 0.5, 0.625, 0.5, 0.5814, 0.4564, 0.4186, 0.2936, 0.4186, 0.4564, 0.5814, 0.4564, 0.5814, 0.2936, 0.4186, 0.2936, 0.4186, 0.2936, 0.5814, 0.2936, 0.5814, 0.2936, 0.5814, 0.4564, 0.5814, 0.4564, 0.4186, 0.4564, 0.4186, 0.4564, 0.4186, 0.4564, 0.4186, 0.4564, 0.4186, 0.2936, 0.4186, 0.2936])
me_cube_025.use_remesh_fix_poles = True
me_cube_025.use_remesh_preserve_attributes = False
me_cube_025.use_mirror_vertex_groups = False
me_cube_025.update()
me_cube_026 = bpy.data.meshes.new('Cube.026')
me_cube_026.from_pydata([(-1.0, -42.36, -1.0), (-1.0, -42.36, 1.0), (-0.6511, -40.36, -0.6511), (-0.6511, -40.36, 0.6511), (1.0, -42.36, -1.0), (1.0, -42.36, 1.0), (0.6511, -40.36, -0.6511), (0.6511, -40.36, 0.6511), (-1.0, -40.36, 1.0), (-1.0, -40.36, -1.0), (1.0, -40.36, -1.0), (1.0, -40.36, 1.0), (-1.0, 35.26, -1.0), (-1.0, 35.26, 1.0), (-0.6511, 33.26, -0.6511), (-0.6511, 33.26, 0.6511), (1.0, 35.26, -1.0), (1.0, 35.26, 1.0), (0.6511, 33.26, -0.6511), (0.6511, 33.26, 0.6511), (-1.0, 33.26, 1.0), (-1.0, 33.26, -1.0), (1.0, 33.26, -1.0), (1.0, 33.26, 1.0), (-0.6511, -0.3973, 0.6511), (-0.6511, -0.3973, -0.6511), (0.6511, -0.3973, -0.6511), (0.6511, -0.3973, 0.6511)], [], [(0, 1, 8, 9), (3, 7, 27, 24), (10, 11, 5, 4), (4, 5, 1, 0), (9, 10, 4, 0), (11, 8, 1, 5), (3, 2, 9, 8), (2, 6, 10, 9), (7, 3, 8, 11), (6, 7, 11, 10), (2, 3, 24, 25), (7, 6, 26, 27), (6, 2, 25, 26), (12, 21, 20, 13), (15, 24, 27, 19), (22, 16, 17, 23), (16, 12, 13, 17), (21, 12, 16, 22), (23, 17, 13, 20), (15, 20, 21, 14), (14, 21, 22, 18), (19, 23, 20, 15), (18, 22, 23, 19), (25, 26, 27, 24), (14, 25, 24, 15), (19, 27, 26, 18), (18, 26, 25, 14)])
_uv = me_cube_026.uv_layers.new(name='UVMap')
_uv.uv.foreach_set('vector', [0.375, 0.0, 0.625, 0.0, 0.625, 0.25, 0.375, 0.25, 0.5814, 0.2936, 0.5814, 0.4564, 0.5814, 0.4564, 0.5814, 0.2936, 0.375, 0.5, 0.625, 0.5, 0.625, 0.75, 0.375, 0.75, 0.375, 0.75, 0.625, 0.75, 0.625, 1.0, 0.375, 1.0, 0.125, 0.5, 0.375, 0.5, 0.375, 0.75, 0.125, 0.75, 0.625, 0.5, 0.875, 0.5, 0.875, 0.75, 0.625, 0.75, 0.5814, 0.2936, 0.4186, 0.2936, 0.375, 0.25, 0.625, 0.25, 0.4186, 0.2936, 0.4186, 0.4564, 0.375, 0.5, 0.375, 0.25, 0.5814, 0.4564, 0.5814, 0.2936, 0.625, 0.25, 0.625, 0.5, 0.4186, 0.4564, 0.5814, 0.4564, 0.625, 0.5, 0.375, 0.5, 0.4186, 0.2936, 0.5814, 0.2936, 0.5814, 0.2936, 0.4186, 0.2936, 0.5814, 0.4564, 0.4186, 0.4564, 0.4186, 0.4564, 0.5814, 0.4564, 0.4186, 0.4564, 0.4186, 0.2936, 0.4186, 0.2936, 0.4186, 0.4564, 0.375, 0.0, 0.375, 0.25, 0.625, 0.25, 0.625, 0.0, 0.5814, 0.2936, 0.5814, 0.2936, 0.5814, 0.4564, 0.5814, 0.4564, 0.375, 0.5, 0.375, 0.75, 0.625, 0.75, 0.625, 0.5, 0.375, 0.75, 0.375, 1.0, 0.625, 1.0, 0.625, 0.75, 0.125, 0.5, 0.125, 0.75, 0.375, 0.75, 0.375, 0.5, 0.625, 0.5, 0.625, 0.75, 0.875, 0.75, 0.875, 0.5, 0.5814, 0.2936, 0.625, 0.25, 0.375, 0.25, 0.4186, 0.2936, 0.4186, 0.2936, 0.375, 0.25, 0.375, 0.5, 0.4186, 0.4564, 0.5814, 0.4564, 0.625, 0.5, 0.625, 0.25, 0.5814, 0.2936, 0.4186, 0.4564, 0.375, 0.5, 0.625, 0.5, 0.5814, 0.4564, 0.4186, 0.2936, 0.4186, 0.4564, 0.5814, 0.4564, 0.5814, 0.2936, 0.4186, 0.2936, 0.4186, 0.2936, 0.5814, 0.2936, 0.5814, 0.2936, 0.5814, 0.4564, 0.5814, 0.4564, 0.4186, 0.4564, 0.4186, 0.4564, 0.4186, 0.4564, 0.4186, 0.4564, 0.4186, 0.2936, 0.4186, 0.2936])
me_cube_026.use_remesh_fix_poles = True
me_cube_026.use_remesh_preserve_attributes = False
me_cube_026.use_mirror_vertex_groups = False
me_cube_026.update()
me_cube_027 = bpy.data.meshes.new('Cube.027')
me_cube_027.from_pydata([(-1.0, -42.36, -1.0), (-1.0, -42.36, 1.0), (-0.6511, -40.36, -0.6511), (-0.6511, -40.36, 0.6511), (1.0, -42.36, -1.0), (1.0, -42.36, 1.0), (0.6511, -40.36, -0.6511), (0.6511, -40.36, 0.6511), (-1.0, -40.36, 1.0), (-1.0, -40.36, -1.0), (1.0, -40.36, -1.0), (1.0, -40.36, 1.0), (-1.0, 35.26, -1.0), (-1.0, 35.26, 1.0), (-0.6511, 33.26, -0.6511), (-0.6511, 33.26, 0.6511), (1.0, 35.26, -1.0), (1.0, 35.26, 1.0), (0.6511, 33.26, -0.6511), (0.6511, 33.26, 0.6511), (-1.0, 33.26, 1.0), (-1.0, 33.26, -1.0), (1.0, 33.26, -1.0), (1.0, 33.26, 1.0), (-0.6511, -0.3973, 0.6511), (-0.6511, -0.3973, -0.6511), (0.6511, -0.3973, -0.6511), (0.6511, -0.3973, 0.6511)], [], [(0, 1, 8, 9), (3, 7, 27, 24), (10, 11, 5, 4), (4, 5, 1, 0), (9, 10, 4, 0), (11, 8, 1, 5), (3, 2, 9, 8), (2, 6, 10, 9), (7, 3, 8, 11), (6, 7, 11, 10), (2, 3, 24, 25), (7, 6, 26, 27), (6, 2, 25, 26), (12, 21, 20, 13), (15, 24, 27, 19), (22, 16, 17, 23), (16, 12, 13, 17), (21, 12, 16, 22), (23, 17, 13, 20), (15, 20, 21, 14), (14, 21, 22, 18), (19, 23, 20, 15), (18, 22, 23, 19), (25, 26, 27, 24), (14, 25, 24, 15), (19, 27, 26, 18), (18, 26, 25, 14)])
_uv = me_cube_027.uv_layers.new(name='UVMap')
_uv.uv.foreach_set('vector', [0.375, 0.0, 0.625, 0.0, 0.625, 0.25, 0.375, 0.25, 0.5814, 0.2936, 0.5814, 0.4564, 0.5814, 0.4564, 0.5814, 0.2936, 0.375, 0.5, 0.625, 0.5, 0.625, 0.75, 0.375, 0.75, 0.375, 0.75, 0.625, 0.75, 0.625, 1.0, 0.375, 1.0, 0.125, 0.5, 0.375, 0.5, 0.375, 0.75, 0.125, 0.75, 0.625, 0.5, 0.875, 0.5, 0.875, 0.75, 0.625, 0.75, 0.5814, 0.2936, 0.4186, 0.2936, 0.375, 0.25, 0.625, 0.25, 0.4186, 0.2936, 0.4186, 0.4564, 0.375, 0.5, 0.375, 0.25, 0.5814, 0.4564, 0.5814, 0.2936, 0.625, 0.25, 0.625, 0.5, 0.4186, 0.4564, 0.5814, 0.4564, 0.625, 0.5, 0.375, 0.5, 0.4186, 0.2936, 0.5814, 0.2936, 0.5814, 0.2936, 0.4186, 0.2936, 0.5814, 0.4564, 0.4186, 0.4564, 0.4186, 0.4564, 0.5814, 0.4564, 0.4186, 0.4564, 0.4186, 0.2936, 0.4186, 0.2936, 0.4186, 0.4564, 0.375, 0.0, 0.375, 0.25, 0.625, 0.25, 0.625, 0.0, 0.5814, 0.2936, 0.5814, 0.2936, 0.5814, 0.4564, 0.5814, 0.4564, 0.375, 0.5, 0.375, 0.75, 0.625, 0.75, 0.625, 0.5, 0.375, 0.75, 0.375, 1.0, 0.625, 1.0, 0.625, 0.75, 0.125, 0.5, 0.125, 0.75, 0.375, 0.75, 0.375, 0.5, 0.625, 0.5, 0.625, 0.75, 0.875, 0.75, 0.875, 0.5, 0.5814, 0.2936, 0.625, 0.25, 0.375, 0.25, 0.4186, 0.2936, 0.4186, 0.2936, 0.375, 0.25, 0.375, 0.5, 0.4186, 0.4564, 0.5814, 0.4564, 0.625, 0.5, 0.625, 0.25, 0.5814, 0.2936, 0.4186, 0.4564, 0.375, 0.5, 0.625, 0.5, 0.5814, 0.4564, 0.4186, 0.2936, 0.4186, 0.4564, 0.5814, 0.4564, 0.5814, 0.2936, 0.4186, 0.2936, 0.4186, 0.2936, 0.5814, 0.2936, 0.5814, 0.2936, 0.5814, 0.4564, 0.5814, 0.4564, 0.4186, 0.4564, 0.4186, 0.4564, 0.4186, 0.4564, 0.4186, 0.4564, 0.4186, 0.2936, 0.4186, 0.2936])
me_cube_027.use_remesh_fix_poles = True
me_cube_027.use_remesh_preserve_attributes = False
me_cube_027.use_mirror_vertex_groups = False
me_cube_027.update()
me_cube_028 = bpy.data.meshes.new('Cube.028')
me_cube_028.from_pydata([(-1.0, -42.36, -1.0), (-1.0, -42.36, 1.0), (-0.6511, -40.36, -0.6511), (-0.6511, -40.36, 0.6511), (1.0, -42.36, -1.0), (1.0, -42.36, 1.0), (0.6511, -40.36, -0.6511), (0.6511, -40.36, 0.6511), (-1.0, -40.36, 1.0), (-1.0, -40.36, -1.0), (1.0, -40.36, -1.0), (1.0, -40.36, 1.0), (-1.0, 35.26, -1.0), (-1.0, 35.26, 1.0), (-0.6511, 33.26, -0.6511), (-0.6511, 33.26, 0.6511), (1.0, 35.26, -1.0), (1.0, 35.26, 1.0), (0.6511, 33.26, -0.6511), (0.6511, 33.26, 0.6511), (-1.0, 33.26, 1.0), (-1.0, 33.26, -1.0), (1.0, 33.26, -1.0), (1.0, 33.26, 1.0), (-0.6511, -0.3973, 0.6511), (-0.6511, -0.3973, -0.6511), (0.6511, -0.3973, -0.6511), (0.6511, -0.3973, 0.6511)], [], [(0, 1, 8, 9), (3, 7, 27, 24), (10, 11, 5, 4), (4, 5, 1, 0), (9, 10, 4, 0), (11, 8, 1, 5), (3, 2, 9, 8), (2, 6, 10, 9), (7, 3, 8, 11), (6, 7, 11, 10), (2, 3, 24, 25), (7, 6, 26, 27), (6, 2, 25, 26), (12, 21, 20, 13), (15, 24, 27, 19), (22, 16, 17, 23), (16, 12, 13, 17), (21, 12, 16, 22), (23, 17, 13, 20), (15, 20, 21, 14), (14, 21, 22, 18), (19, 23, 20, 15), (18, 22, 23, 19), (25, 26, 27, 24), (14, 25, 24, 15), (19, 27, 26, 18), (18, 26, 25, 14)])
_uv = me_cube_028.uv_layers.new(name='UVMap')
_uv.uv.foreach_set('vector', [0.375, 0.0, 0.625, 0.0, 0.625, 0.25, 0.375, 0.25, 0.5814, 0.2936, 0.5814, 0.4564, 0.5814, 0.4564, 0.5814, 0.2936, 0.375, 0.5, 0.625, 0.5, 0.625, 0.75, 0.375, 0.75, 0.375, 0.75, 0.625, 0.75, 0.625, 1.0, 0.375, 1.0, 0.125, 0.5, 0.375, 0.5, 0.375, 0.75, 0.125, 0.75, 0.625, 0.5, 0.875, 0.5, 0.875, 0.75, 0.625, 0.75, 0.5814, 0.2936, 0.4186, 0.2936, 0.375, 0.25, 0.625, 0.25, 0.4186, 0.2936, 0.4186, 0.4564, 0.375, 0.5, 0.375, 0.25, 0.5814, 0.4564, 0.5814, 0.2936, 0.625, 0.25, 0.625, 0.5, 0.4186, 0.4564, 0.5814, 0.4564, 0.625, 0.5, 0.375, 0.5, 0.4186, 0.2936, 0.5814, 0.2936, 0.5814, 0.2936, 0.4186, 0.2936, 0.5814, 0.4564, 0.4186, 0.4564, 0.4186, 0.4564, 0.5814, 0.4564, 0.4186, 0.4564, 0.4186, 0.2936, 0.4186, 0.2936, 0.4186, 0.4564, 0.375, 0.0, 0.375, 0.25, 0.625, 0.25, 0.625, 0.0, 0.5814, 0.2936, 0.5814, 0.2936, 0.5814, 0.4564, 0.5814, 0.4564, 0.375, 0.5, 0.375, 0.75, 0.625, 0.75, 0.625, 0.5, 0.375, 0.75, 0.375, 1.0, 0.625, 1.0, 0.625, 0.75, 0.125, 0.5, 0.125, 0.75, 0.375, 0.75, 0.375, 0.5, 0.625, 0.5, 0.625, 0.75, 0.875, 0.75, 0.875, 0.5, 0.5814, 0.2936, 0.625, 0.25, 0.375, 0.25, 0.4186, 0.2936, 0.4186, 0.2936, 0.375, 0.25, 0.375, 0.5, 0.4186, 0.4564, 0.5814, 0.4564, 0.625, 0.5, 0.625, 0.25, 0.5814, 0.2936, 0.4186, 0.4564, 0.375, 0.5, 0.625, 0.5, 0.5814, 0.4564, 0.4186, 0.2936, 0.4186, 0.4564, 0.5814, 0.4564, 0.5814, 0.2936, 0.4186, 0.2936, 0.4186, 0.2936, 0.5814, 0.2936, 0.5814, 0.2936, 0.5814, 0.4564, 0.5814, 0.4564, 0.4186, 0.4564, 0.4186, 0.4564, 0.4186, 0.4564, 0.4186, 0.4564, 0.4186, 0.2936, 0.4186, 0.2936])
me_cube_028.use_remesh_fix_poles = True
me_cube_028.use_remesh_preserve_attributes = False
me_cube_028.use_mirror_vertex_groups = False
me_cube_028.update()

# ---- objects
ob_plane = bpy.data.objects.new('Plane', me_plane)
ob_plane_001 = bpy.data.objects.new('Plane.001', me_plane_001)
ob_plane_002 = bpy.data.objects.new('Plane.002', me_plane_002)
ob_cube_001 = bpy.data.objects.new('Cube.001', me_cube_002)
ob_cube_002 = bpy.data.objects.new('Cube.002', me_cube_003)
ob_cube_003 = bpy.data.objects.new('Cube.003', me_cube_007)
ob_cube_004 = bpy.data.objects.new('Cube.004', me_cube_008)
ob_cube = bpy.data.objects.new('Cube', me_cube_009)
ob_plane_003 = bpy.data.objects.new('Plane.003', me_plane_004)
ob_plane_004 = bpy.data.objects.new('Plane.004', me_plane_005)
ob_plane_005 = bpy.data.objects.new('Plane.005', me_plane_006)
ob_fence = bpy.data.objects.new('Fence', me_cube_011)
ob_fence_002 = bpy.data.objects.new('Fence.002', me_cube_021)
ob_fence_001 = bpy.data.objects.new('Fence.001', me_cube_022)
ob_fence_003 = bpy.data.objects.new('Fence.003', me_cube_023)
ob_fence_004 = bpy.data.objects.new('Fence.004', me_cube_024)
ob_fence_005 = bpy.data.objects.new('Fence.005', me_cube_025)
ob_fence_006 = bpy.data.objects.new('Fence.006', me_cube_026)
ob_fence_007 = bpy.data.objects.new('Fence.007', me_cube_027)
ob_fence_008 = bpy.data.objects.new('Fence.008', me_cube_028)

# ---- transforms, parenting, visibility, modifiers, constraints
ob_plane.location = (0.0, 3.569, 0.007591)
ob_plane.scale = (5.0, 10.0, 0.7169)
ob_plane.lineart.crease_threshold = 0.0
ob_plane_001.location = (-5.0, 3.481, 2.158)
ob_plane_001.rotation_euler = (0.0, 1.571, 0.0)
ob_plane_001.scale = (2.151, 10.0, 1.0)
ob_plane_001.lineart.crease_threshold = 0.0
ob_plane_002.location = (5.0, 3.481, 2.158)
ob_plane_002.rotation_euler = (-3.142, 1.571, 0.0)
ob_plane_002.scale = (2.151, 10.0, 1.0)
ob_plane_002.lineart.crease_threshold = 0.0
ob_cube_001.location = (3.657e-08, 6.688, 2.219)
ob_cube_001.scale = (5.109, 1.0, 0.7169)
ob_cube_001.lineart.crease_threshold = 0.0
ob_cube_002.location = (-4.008, 1.005, 2.157)
ob_cube_002.scale = (1.0, 1.0, 2.141)
ob_cube_002.lineart.crease_threshold = 0.0
ob_cube_003.location = (4.313, 0.6716, 0.6949)
ob_cube_003.scale = (0.6771, 0.6771, 0.6771)
ob_cube_003.lineart.crease_threshold = 0.0
ob_cube_004.location = (3.657e-08, 29.53, 2.219)
ob_cube_004.scale = (5.109, 1.0, 0.7169)
ob_cube_004.lineart.crease_threshold = 0.0
ob_cube.location = (0.01281, 53.16, -0.3294)
ob_cube.scale = (1.545, 10.38, 0.3249)
ob_cube.lineart.crease_threshold = 0.0
_m = ob_cube.modifiers.new('Mirror', 'MIRROR')
_m.use_axis = (False, True, False)
_m.use_clip = True
ob_plane_003.location = (0.01281, 20.13, 0.0163)
ob_plane_003.scale = (10.0, 10.0, 1.0)
ob_plane_003.lineart.crease_threshold = 0.0
ob_plane_004.location = (-9.979, 18.1, 2.158)
ob_plane_004.rotation_euler = (0.0, 1.571, 0.0)
ob_plane_004.scale = (2.151, 31.7, 1.996)
ob_plane_004.lineart.crease_threshold = 0.0
ob_plane_005.location = (9.979, 18.1, 2.158)
ob_plane_005.rotation_euler = (-3.142, 1.571, 0.0)
ob_plane_005.scale = (2.151, 31.7, 1.996)
ob_plane_005.lineart.crease_threshold = 0.0
ob_fence.location = (0.01639, 53.16, 0.008583)
ob_fence.scale = (0.1748, 0.1604, 0.4883)
ob_fence.lineart.crease_threshold = 0.0
_m = ob_fence.modifiers.new('Mirror', 'MIRROR')
_m.use_axis = (True, True, False)
ob_fence_002.location = (25.25, 51.44, 0.4878)
ob_fence_002.rotation_euler = (0.0, -0.0, 1.571)
ob_fence_002.scale = (0.1748, 0.1604, 0.4883)
ob_fence_002.lineart.crease_threshold = 0.0
ob_fence_001.location = (25.25, 54.88, 0.4878)
ob_fence_001.rotation_euler = (0.0, -0.0, 1.571)
ob_fence_001.scale = (0.1748, 0.1604, 0.4883)
ob_fence_001.lineart.crease_threshold = 0.0
ob_fence_003.location = (-27.13, 51.44, 0.4878)
ob_fence_003.rotation_euler = (0.0, -0.0, 1.571)
ob_fence_003.scale = (0.1748, 0.1604, 0.4883)
ob_fence_003.lineart.crease_threshold = 0.0
ob_fence_004.location = (-27.13, 54.88, 0.4878)
ob_fence_004.rotation_euler = (0.0, -0.0, 1.571)
ob_fence_004.scale = (0.1748, 0.1604, 0.4883)
ob_fence_004.lineart.crease_threshold = 0.0
ob_fence_005.location = (-8.434, 51.44, 0.4878)
ob_fence_005.rotation_euler = (0.0, -0.0, 1.571)
ob_fence_005.scale = (0.1748, 0.1604, 0.4883)
ob_fence_005.lineart.crease_threshold = 0.0
ob_fence_006.location = (-8.434, 54.88, 0.4878)
ob_fence_006.rotation_euler = (0.0, -0.0, 1.571)
ob_fence_006.scale = (0.1748, 0.1604, 0.4883)
ob_fence_006.lineart.crease_threshold = 0.0
ob_fence_007.location = (7.309, 51.44, 0.4878)
ob_fence_007.rotation_euler = (0.0, -0.0, 1.571)
ob_fence_007.scale = (0.1748, 0.1604, 0.4883)
ob_fence_007.lineart.crease_threshold = 0.0
ob_fence_008.location = (7.309, 54.88, 0.4878)
ob_fence_008.rotation_euler = (0.0, -0.0, 1.571)
ob_fence_008.scale = (0.1748, 0.1604, 0.4883)
ob_fence_008.lineart.crease_threshold = 0.0

# ---- collection membership
col_collection.objects.link(ob_plane)
col_collection.objects.link(ob_plane_001)
col_collection.objects.link(ob_plane_002)
col_collection.objects.link(ob_cube_001)
col_collection.objects.link(ob_cube_002)
col_collection.objects.link(ob_cube_003)
col_collection.objects.link(ob_cube_004)
col_collection.objects.link(ob_cube)
col_collection.objects.link(ob_plane_003)
col_collection.objects.link(ob_plane_004)
col_collection.objects.link(ob_plane_005)
col_collection.objects.link(ob_fence)
col_collection.objects.link(ob_fence_002)
col_collection.objects.link(ob_fence_001)
col_collection.objects.link(ob_fence_003)
col_collection.objects.link(ob_fence_004)
col_collection.objects.link(ob_fence_005)
col_collection.objects.link(ob_fence_006)
col_collection.objects.link(ob_fence_007)
col_collection.objects.link(ob_fence_008)

# ---- scene / render settings (as saved in the file)
scene.frame_start = 1; scene.frame_end = 250; scene.frame_set(1)
scene.render.engine = 'BLENDER_EEVEE_NEXT'
scene.cycles.use_denoising = False
scene.cycles.samples = 128
scene.cycles.sampling_pattern = 'TABULATED_SOBOL'
scene.cycles.use_adaptive_sampling = False
scene.cycles.use_light_tree = False
scene.view_settings.view_transform = 'Filmic'
bpy.context.view_layer.update()

# ---- added for rendering (the .blend has no active camera and no usable light): camera, sun
cam_auto = bpy.data.cameras.new('AutoCamera')
cam_auto.lens = 50.0
cam_auto.sensor_width = 36.0
cam_auto.clip_end = 1698.82
ob_auto_camera = bpy.data.objects.new('AutoCamera', cam_auto)
scene.collection.objects.link(ob_auto_camera)
ob_auto_camera.location = (96.821, -77.9678, 76.3881)
ob_auto_camera.rotation_euler = (1.09748, -7.21219e-08, 0.694738)
scene.camera = ob_auto_camera
light_auto_sun = bpy.data.lights.new('AutoSun', 'SUN')
light_auto_sun.energy = 3.0
light_auto_sun.angle = 0.0523599
ob_auto_sun = bpy.data.objects.new('AutoSun', light_auto_sun)
scene.collection.objects.link(ob_auto_sun)
ob_auto_sun.rotation_euler = (0.872665, 0.174533, 0.523599)
bpy.context.view_layer.update()
